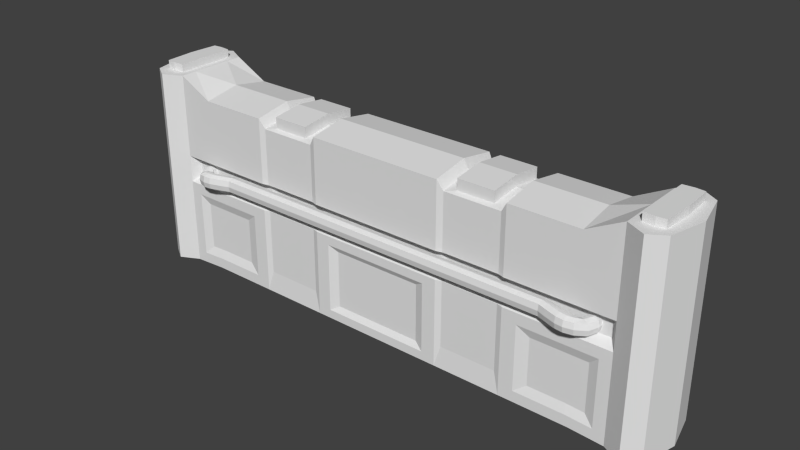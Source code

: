 # Source: wall1.blend  (saved by Blender 2.73.9; exported with 4.5.12 LTS)
import bpy
from mathutils import Matrix  # noqa: F401  (used for matrix-valued properties, if any)

bpy.ops.wm.read_factory_settings(use_empty=True)
scene = bpy.context.scene
scene.name = 'Scene'

# ---- collections
col_collection_1 = bpy.data.collections.new('Collection 1'); scene.collection.children.link(col_collection_1)

# ---- materials (node trees are filled in below, after node groups)
mat_material_001 = bpy.data.materials.new('Material.001')
mat_material_001.alpha_threshold = 0.0
mat_material_001.use_transparent_shadow = False
mat_material_001.roughness = 0.5

# ---- material node trees

# ---- world
world_world = bpy.data.worlds.new('World'); scene.world = world_world
world_world.color = (0.05088, 0.05088, 0.05088)
world_world.use_sun_shadow = False
world_world.sun_shadow_jitter_overblur = 0.0
world_world.cycles.sampling_method = 'MANUAL'
world_world.cycles.sample_map_resolution = 256

# ---- meshes
me_cube_002 = bpy.data.meshes.new('Cube.002')
me_cube_002.from_pydata([(-208.1, -25.58, 14.99), (-197.7, -25.58, 14.99), (-197.7, -25.58, 4.608), (-208.1, -25.58, 4.608), (-202.9, -25.58, 16.17), (-196.5, -25.58, 9.8), (-209.3, -25.58, 9.8), (-202.9, -25.58, 3.429), (-199.2, -34.88, 15.05), (-202.9, -29.86, 16.17), (-197.7, -29.86, 14.99), (-196.5, -29.86, 9.8), (-197.7, -29.86, 4.608), (-209.3, -29.86, 9.8), (-224.0, -18.94, -85.86), (-224.0, -18.94, 100.5), (-208.1, -29.86, 4.608), (-202.9, -29.86, 3.429), (-208.1, -29.86, 14.99), (-194.7, -41.02, 17.32), (-194.6, -32.57, 13.87), (-193.5, -32.04, 8.677), (-194.6, -32.57, 3.485), (-205.0, -37.72, 8.677), (-203.9, -37.19, 3.485), (-199.2, -34.88, 2.307), (-203.9, -37.19, 13.87), (-189.4, -42.58, 17.82), (-192.1, -36.49, 16.14), (-191.5, -35.47, 10.95), (-192.1, -36.49, 5.755), (-197.9, -46.58, 10.95), (-197.3, -45.55, 5.755), (-194.7, -41.02, 4.577), (-197.3, -45.55, 16.14), (-183.2, -42.02, 17.99), (-189.0, -37.38, 16.64), (-189.0, -36.2, 11.45), (-189.0, -37.38, 6.26), (-189.8, -48.97, 11.45), (-189.7, -47.79, 6.26), (-189.4, -42.58, 5.081), (-189.7, -47.79, 16.64), (-173.1, -38.37, 17.84), (-183.6, -36.82, 16.81), (-183.7, -35.64, 11.62), (-183.6, -36.82, 6.43), (-182.7, -48.39, 11.62), (-182.8, -47.21, 6.43), (-183.2, -42.02, 5.251), (-182.8, -47.21, 16.81), (-231.3, -18.94, 100.5), (-164.5, -35.59, 17.86), (-174.7, -33.41, 16.66), (-175.1, -32.28, 11.47), (-231.3, -18.94, 107.9), (-174.7, -33.41, 6.279), (-171.2, -44.46, 11.47), (-171.5, -43.34, 6.279), (-173.1, -38.37, 5.101), (-171.5, -43.34, 16.66), (-164.5, -30.44, 16.68), (-164.5, -29.27, 11.49), (-164.5, -30.44, 6.3), (-164.5, -41.91, 11.49), (-164.5, -40.74, 6.3), (-164.5, -35.59, 5.122), (-164.5, -40.74, 16.68), (0.0, -35.59, 17.86), (0.0, -30.44, 16.68), (208.1, -25.58, 14.99), (197.7, -25.58, 14.99), (0.0, -29.27, 11.49), (197.7, -25.58, 4.608), (0.0, -30.44, 6.3), (208.1, -25.58, 4.608), (202.9, -25.58, 16.17), (196.5, -25.58, 9.8), (0.0, -41.91, 11.49), (209.3, -25.58, 9.8), (0.0, -40.74, 6.3), (202.9, -25.58, 3.429), (199.2, -34.88, 15.05), (202.9, -29.86, 16.17), (197.7, -29.86, 14.99), (0.0, -35.59, 5.122), (196.5, -29.86, 9.8), (197.7, -29.86, 4.608), (209.3, -29.86, 9.8), (0.0, -40.74, 16.68), (208.1, -29.86, 4.608), (202.9, -29.86, 3.429), (208.1, -29.86, 14.99), (194.7, -41.02, 17.32), (-208.1, 25.58, 14.99), (-197.7, 25.58, 14.99), (-197.7, 25.58, 4.608), (-208.1, 25.58, 4.608), (194.6, -32.57, 13.87), (193.5, -32.04, 8.677), (-202.9, 25.58, 16.17), (194.6, -32.57, 3.485), (-196.5, 25.58, 9.8), (205.0, -37.72, 8.677), (-209.3, 25.58, 9.8), (203.9, -37.19, 3.485), (-202.9, 25.58, 3.429), (199.2, -34.88, 2.307), (-199.2, 34.88, 15.05), (203.9, -37.19, 13.87), (-202.9, 29.86, 16.17), (189.4, -42.58, 17.82), (-197.7, 29.86, 14.99), (-196.5, 29.86, 9.8), (192.1, -36.49, 16.14), (-264.2, 0.0, 100.5), (-264.2, 0.0, -85.86), (-197.7, 29.86, 4.608), (191.5, -35.47, 10.95), (-209.3, 29.86, 9.8), (192.1, -36.49, 5.755), (-224.0, 18.94, -85.86), (-224.0, 18.94, 100.5), (-243.9, 0.0, -85.86), (-251.4, 0.0, 107.9), (197.9, -46.58, 10.95), (-208.1, 29.86, 4.608), (197.3, -45.55, 5.755), (-202.9, 29.86, 3.429), (-208.1, 29.86, 14.99), (-264.2, 0.0, 22.69), (194.7, -41.02, 4.577), (-194.7, 41.02, 17.32), (-264.2, 0.0, -3.087), (197.3, -45.55, 16.14), (183.2, -42.02, 17.99), (189.0, -37.38, 16.64), (189.0, -36.2, 11.45), (189.0, -37.38, 6.26), (189.8, -48.97, 11.45), (189.7, -47.79, 6.26), (189.4, -42.58, 5.081), (189.7, -47.79, 16.64), (173.1, -38.37, 17.84), (183.6, -36.82, 16.81), (183.7, -35.64, 11.62), (183.6, -36.82, 6.43), (182.7, -48.39, 11.62), (182.8, -47.21, 6.43), (-194.6, 32.57, 13.87), (-193.5, 32.04, 8.677), (-194.6, 32.57, 3.485), (-205.0, 37.72, 8.677), (-203.9, 37.19, 3.485), (-199.2, 34.88, 2.307), (-203.9, 37.19, 13.87), (-189.4, 42.58, 17.82), (-192.1, 36.49, 16.14), (-191.5, 35.47, 10.95), (-192.1, 36.49, 5.755), (-197.9, 46.58, 10.95), (-197.3, 45.55, 5.755), (-194.7, 41.02, 4.577), (-197.3, 45.55, 16.14), (-183.2, 42.02, 17.99), (-189.0, 37.38, 16.64), (-189.0, 36.2, 11.45), (-189.0, 37.38, 6.26), (-189.8, 48.97, 11.45), (-189.7, 47.79, 6.26), (-189.4, 42.58, 5.081), (-189.7, 47.79, 16.64), (-173.1, 38.37, 17.84), (-183.6, 36.82, 16.81), (-183.7, 35.64, 11.62), (-183.6, 36.82, 6.43), (-182.7, 48.39, 11.62), (-251.4, 0.0, 100.5), (-182.8, 47.21, 6.43), (183.2, -42.02, 5.251), (-183.2, 42.02, 5.251), (-182.8, 47.21, 16.81), (-231.3, 18.94, 100.5), (182.8, -47.21, 16.81), (-164.5, 35.59, 17.86), (-174.7, 33.41, 16.66), (-175.1, 32.28, 11.47), (-231.3, 18.94, 107.9), (-242.7, 0.0, 107.9), (-174.7, 33.41, 6.279), (-171.2, 44.46, 11.47), (-171.5, 43.34, 6.279), (-173.1, 38.37, 5.101), (164.5, -35.59, 17.86), (174.7, -33.41, 16.66), (175.1, -32.28, 11.47), (174.7, -33.41, 6.279), (171.2, -44.46, 11.47), (171.5, -43.34, 6.279), (173.1, -38.37, 5.101), (-256.0, -33.94, -85.86), (-256.0, -33.94, 100.5), (0.0, -33.94, 84.0), (0.0, -33.94, -84.0), (-128.0, -33.94, 84.0), (-128.0, -33.94, -84.0), (-192.0, -33.94, 84.0), (-64.0, -33.94, -84.0), (-64.0, -33.94, 84.0), (-192.0, -33.94, -84.0), (-224.0, -33.94, 100.5), (-224.0, -33.94, -85.86), (-241.6, -42.96, 100.5), (-241.6, -42.96, -85.86), (-69.44, -32.24, 75.14), (-122.6, -32.24, 75.14), (-122.6, -32.24, -64.29), (-69.44, -32.24, -64.29), (-192.0, -33.94, 22.69), (-241.6, -42.96, 22.69), (-224.0, -33.94, 22.69), (-69.44, -32.24, 22.69), (-256.0, -33.94, 22.69), (-122.6, -32.24, 22.69), (-64.0, -33.94, 22.69), (0.0, -33.94, 22.69), (-128.0, -33.94, 22.69), (-192.0, -33.94, -3.087), (-171.5, 43.34, 16.66), (-164.5, 30.44, 16.68), (-164.5, 29.27, 11.49), (-164.5, 30.44, 6.3), (-164.5, 41.91, 11.49), (-164.5, 40.74, 6.3), (-164.5, 35.59, 5.122), (-164.5, 40.74, 16.68), (0.0, 35.59, 17.86), (-241.6, -42.96, -3.087), (0.0, 30.44, 16.68), (-224.0, -33.94, -3.087), (208.1, 25.58, 14.99), (197.7, 25.58, 14.99), (0.0, 29.27, 11.49), (197.7, 25.58, 4.608), (0.0, 30.44, 6.3), (208.1, 25.58, 4.608), (202.9, 25.58, 16.17), (-69.44, -32.24, -3.087), (196.5, 25.58, 9.8), (-122.6, -32.24, -3.087), (0.0, 41.91, 11.49), (209.3, 25.58, 9.8), (0.0, 40.74, 6.3), (-256.0, -33.94, -3.087), (202.9, 25.58, 3.429), (0.0, -33.94, -3.087), (199.2, 34.88, 15.05), (-128.0, -33.94, -3.087), (202.9, 29.86, 16.17), (-64.0, -33.94, -3.087), (197.7, 29.86, 14.99), (0.0, 35.59, 5.122), (-218.5, -25.58, 17.33), (196.5, 29.86, 9.8), (-187.3, -25.58, 17.33), (264.2, 0.0, 100.5), (264.2, 0.0, -85.86), (197.7, 29.86, 4.608), (-125.1, -25.58, 17.33), (209.3, 29.86, 9.8), (0.0, 40.74, 16.68), (-119.8, -23.88, 17.33), (224.0, 0.0, -85.86), (224.0, 0.0, 100.5), (243.9, 0.0, -85.86), (251.4, 0.0, 107.9), (0.0, -25.58, 17.33), (-68.06, -23.88, 17.33), (208.1, 29.86, 4.608), (-62.76, -25.58, 17.33), (202.9, 29.86, 3.429), (-187.3, -25.58, 2.275), (-218.5, -25.58, 2.275), (-68.06, -23.88, 2.275), (-119.8, -23.88, 2.275), (0.0, -25.58, 2.275), (-125.1, -25.58, 2.275), (-62.76, -25.58, 2.275), (-241.4, -28.47, 100.5), (208.1, 29.86, 14.99), (264.2, 0.0, 22.69), (-249.7, -27.57, 100.5), (-231.3, -27.57, 100.5), (-241.4, -28.47, 107.9), (-249.7, -27.57, 107.9), (-231.3, -27.57, 107.9), (-78.85, -27.82, 76.87), (-113.1, -27.82, 76.87), (194.7, 41.02, 17.32), (264.2, 0.0, -3.087), (-78.85, -27.82, 87.17), (-113.1, -27.82, 87.17), (-189.3, -33.94, -73.84), (-141.5, -33.94, -73.84), (-141.5, -33.94, -13.4), (-213.2, -33.94, -75.23), (-189.3, -33.94, -13.4), (-213.2, -33.94, -13.4), (194.6, 32.57, 13.87), (193.5, 32.04, 8.677), (194.6, 32.57, 3.485), (205.0, 37.72, 8.677), (203.9, 37.19, 3.485), (199.2, 34.88, 2.307), (203.9, 37.19, 13.87), (189.4, 42.58, 17.82), (192.1, 36.49, 16.14), (191.5, 35.47, 10.95), (192.1, 36.49, 5.755), (197.9, 46.58, 10.95), (197.3, 45.55, 5.755), (194.7, 41.02, 4.577), (197.3, 45.55, 16.14), (183.2, 42.02, 17.99), (189.0, 37.38, 16.64), (189.0, 36.2, 11.45), (189.0, 37.38, 6.26), (189.8, 48.97, 11.45), (189.7, 47.79, 6.26), (189.4, 42.58, 5.081), (189.7, 47.79, 16.64), (173.1, 38.37, 17.84), (183.6, 36.82, 16.81), (183.7, 35.64, 11.62), (183.6, 36.82, 6.43), (182.7, 48.39, 11.62), (251.4, 0.0, 100.5), (182.8, 47.21, 6.43), (231.3, 0.0, 100.5), (183.2, 42.02, 5.251), (182.8, 47.21, 16.81), (0.0, 0.0, 89.88), (0.0, 0.0, -84.0), (-128.0, 0.0, -84.0), (-128.0, 0.0, 89.88), (-64.0, 0.0, 89.88), (-192.0, 0.0, -84.0), (-64.0, 0.0, -84.0), (-192.0, 0.0, 89.88), (-122.6, 0.0, 80.35), (-69.44, 0.0, 80.35), (-113.1, 0.0, 80.35), (-78.85, 0.0, 80.35), (-113.1, 0.0, 90.65), (-78.85, 0.0, 90.65), (231.3, 0.0, 107.9), (242.7, 0.0, 107.9), (-187.1, -31.05, -65.59), (-152.5, -31.05, -65.59), (-152.5, -31.05, -21.78), (-204.4, -31.05, -66.6), (164.5, 35.59, 17.86), (-187.1, -31.05, -21.78), (-204.4, -31.05, -21.78), (-51.07, -33.94, -75.83), (0.0, -33.94, -75.83), (0.0, -33.94, -11.26), (-51.07, -33.94, -11.26), (-42.5, -30.9, -70.41), (0.0, -30.9, -70.41), (0.0, -30.9, -16.68), (-42.5, -30.9, -16.68), (-208.1, -25.58, 14.99), (-197.7, -25.58, 14.99), (-197.7, -25.58, 4.608), (-208.1, -25.58, 4.608), (-202.9, -25.58, 16.17), (-196.5, -25.58, 9.8), (174.7, 33.41, 16.66), (175.1, 32.28, 11.47), (174.7, 33.41, 6.279), (171.2, 44.46, 11.47), (171.5, 43.34, 6.279), (173.1, 38.37, 5.101), (-256.0, 33.94, -85.86), (-256.0, 33.94, 100.5), (0.0, 33.94, 84.0), (0.0, 33.94, -84.0), (-128.0, 33.94, 84.0), (-128.0, 33.94, -84.0), (-192.0, 33.94, 84.0), (-64.0, 33.94, -84.0), (-64.0, 33.94, 84.0), (-192.0, 33.94, -84.0), (-224.0, 33.94, 100.5), (-224.0, 33.94, -85.86), (-241.6, 42.96, 100.5), (-241.6, 42.96, -85.86), (-69.44, 32.24, 75.14), (-122.6, 32.24, 75.14), (-122.6, 32.24, -64.29), (-69.44, 32.24, -64.29), (-192.0, 33.94, 22.69), (-241.6, 42.96, 22.69), (-224.0, 33.94, 22.69), (-69.44, 32.24, 22.69), (-256.0, 33.94, 22.69), (-122.6, 32.24, 22.69), (-64.0, 33.94, 22.69), (0.0, 33.94, 22.69), (-128.0, 33.94, 22.69), (-192.0, 33.94, -3.087), (-241.6, 42.96, -3.087), (-224.0, 33.94, -3.087), (-69.44, 32.24, -3.087), (-122.6, 32.24, -3.087), (-256.0, 33.94, -3.087), (0.0, 33.94, -3.087), (-128.0, 33.94, -3.087), (-64.0, 33.94, -3.087), (-218.5, 25.58, 17.33), (-187.3, 25.58, 17.33), (-125.1, 25.58, 17.33), (-119.8, 23.88, 17.33), (0.0, 25.58, 17.33), (-68.06, 23.88, 17.33), (-62.76, 25.58, 17.33), (-187.3, 25.58, 2.275), (-218.5, 25.58, 2.275), (-68.06, 23.88, 2.275), (-119.8, 23.88, 2.275), (0.0, 25.58, 2.275), (-125.1, 25.58, 2.275), (-62.76, 25.58, 2.275), (-241.4, 28.47, 100.5), (-249.7, 27.57, 100.5), (-231.3, 27.57, 100.5), (-241.4, 28.47, 107.9), (-249.7, 27.57, 107.9), (-231.3, 27.57, 107.9), (-78.85, 27.82, 76.87), (-113.1, 27.82, 76.87), (-78.85, 27.82, 87.17), (-113.1, 27.82, 87.17), (-189.3, 33.94, -73.84), (-141.5, 33.94, -73.84), (-141.5, 33.94, -13.4), (-213.2, 33.94, -75.23), (-189.3, 33.94, -13.4), (-213.2, 33.94, -13.4), (-187.1, 31.05, -65.59), (-152.5, 31.05, -65.59), (-152.5, 31.05, -21.78), (-204.4, 31.05, -66.6), (-187.1, 31.05, -21.78), (-204.4, 31.05, -21.78), (-51.07, 33.94, -75.83), (0.0, 33.94, -75.83), (0.0, 33.94, -11.26), (-51.07, 33.94, -11.26), (-42.5, 30.9, -70.41), (0.0, 30.9, -70.41), (0.0, 30.9, -16.68), (-42.5, 30.9, -16.68), (-208.1, 25.58, 14.99), (-197.7, 25.58, 14.99), (-197.7, 25.58, 4.608), (-208.1, 25.58, 4.608), (-202.9, 25.58, 16.17), (-196.5, 25.58, 9.8), (128.0, 0.0, -84.0), (128.0, 0.0, 89.88), (64.0, 0.0, 89.88), (192.0, 0.0, -84.0), (64.0, 0.0, -84.0), (192.0, 0.0, 89.88), (122.6, 0.0, 80.35), (69.44, 0.0, 80.35), (113.1, 0.0, 80.35), (78.85, 0.0, 80.35), (113.1, 0.0, 90.65), (78.85, 0.0, 90.65), (-209.3, 25.58, 9.8), (-202.9, 25.58, 3.429), (0.0, 35.59, 17.86), (0.0, 30.44, 16.68), (0.0, 29.27, 11.49), (0.0, 30.44, 6.3), (0.0, 41.91, 11.49), (0.0, 40.74, 6.3), (0.0, 35.59, 5.122), (0.0, 40.74, 16.68), (171.5, 43.34, 16.66), (164.5, 30.44, 16.68), (164.5, 29.27, 11.49), (164.5, 30.44, 6.3), (164.5, 41.91, 11.49), (164.5, 40.74, 6.3), (164.5, 35.59, 5.122), (164.5, 40.74, 16.68), (256.0, 33.94, -85.86), (256.0, 33.94, 100.5), (128.0, 33.94, 84.0), (128.0, 33.94, -84.0), (192.0, 33.94, 84.0), (64.0, 33.94, -84.0), (64.0, 33.94, 84.0), (192.0, 33.94, -84.0), (224.0, 33.94, 100.5), (224.0, 33.94, -85.86), (241.6, 42.96, 100.5), (241.6, 42.96, -85.86), (69.44, 32.24, 75.14), (122.6, 32.24, 75.14), (122.6, 32.24, -64.29), (69.44, 32.24, -64.29), (192.0, 33.94, 22.69), (241.6, 42.96, 22.69), (224.0, 33.94, 22.69), (69.44, 32.24, 22.69), (256.0, 33.94, 22.69), (122.6, 32.24, 22.69), (64.0, 33.94, 22.69), (128.0, 33.94, 22.69), (192.0, 33.94, -3.087), (241.6, 42.96, -3.087), (224.0, 33.94, -3.087), (69.44, 32.24, -3.087), (-209.3, -25.58, 9.8), (-202.9, -25.58, 3.429), (0.0, -35.59, 17.86), (0.0, -30.44, 16.68), (0.0, -29.27, 11.49), (0.0, -30.44, 6.3), (0.0, -41.91, 11.49), (0.0, -40.74, 6.3), (0.0, -35.59, 5.122), (0.0, -40.74, 16.68), (171.5, -43.34, 16.66), (164.5, -30.44, 16.68), (164.5, -29.27, 11.49), (164.5, -30.44, 6.3), (164.5, -41.91, 11.49), (164.5, -40.74, 6.3), (164.5, -35.59, 5.122), (164.5, -40.74, 16.68), (256.0, -33.94, -85.86), (256.0, -33.94, 100.5), (128.0, -33.94, 84.0), (128.0, -33.94, -84.0), (192.0, -33.94, 84.0), (64.0, -33.94, -84.0), (64.0, -33.94, 84.0), (192.0, -33.94, -84.0), (224.0, -33.94, 100.5), (224.0, -33.94, -85.86), (241.6, -42.96, 100.5), (241.6, -42.96, -85.86), (69.44, -32.24, 75.14), (122.6, -32.24, 75.14), (122.6, -32.24, -64.29), (69.44, -32.24, -64.29), (192.0, -33.94, 22.69), (241.6, -42.96, 22.69), (224.0, -33.94, 22.69), (69.44, -32.24, 22.69), (256.0, -33.94, 22.69), (122.6, -32.24, 22.69), (64.0, -33.94, 22.69), (128.0, -33.94, 22.69), (192.0, -33.94, -3.087), (241.6, -42.96, -3.087), (224.0, -33.94, -3.087), (69.44, -32.24, -3.087), (122.6, 32.24, -3.087), (256.0, 33.94, -3.087), (128.0, 33.94, -3.087), (64.0, 33.94, -3.087), (218.5, 25.58, 17.33), (187.3, 25.58, 17.33), (125.1, 25.58, 17.33), (119.8, 23.88, 17.33), (68.06, 23.88, 17.33), (62.76, 25.58, 17.33), (187.3, 25.58, 2.275), (218.5, 25.58, 2.275), (68.06, 23.88, 2.275), (119.8, 23.88, 2.275), (125.1, 25.58, 2.275), (62.76, 25.58, 2.275), (241.4, 28.47, 100.5), (249.7, 27.57, 100.5), (231.3, 27.57, 100.5), (241.4, 28.47, 107.9), (249.7, 27.57, 107.9), (231.3, 27.57, 107.9), (78.85, 27.82, 76.87), (113.1, 27.82, 76.87), (78.85, 27.82, 87.17), (113.1, 27.82, 87.17), (189.3, 33.94, -73.84), (141.5, 33.94, -73.84), (141.5, 33.94, -13.4), (213.2, 33.94, -75.23), (189.3, 33.94, -13.4), (213.2, 33.94, -13.4), (187.1, 31.05, -65.59), (152.5, 31.05, -65.59), (152.5, 31.05, -21.78), (204.4, 31.05, -66.6), (187.1, 31.05, -21.78), (204.4, 31.05, -21.78), (51.07, 33.94, -75.83), (51.07, 33.94, -11.26), (42.5, 30.9, -70.41), (42.5, 30.9, -16.68), (208.1, 25.58, 14.99), (197.7, 25.58, 14.99), (197.7, 25.58, 4.608), (208.1, 25.58, 4.608), (202.9, 25.58, 16.17), (196.5, 25.58, 9.8), (209.3, 25.58, 9.8), (202.9, 25.58, 3.429), (-224.0, 0.0, 100.5), (-231.3, 0.0, 107.9), (-231.3, 0.0, 100.5), (-224.0, 0.0, -85.86), (122.6, -32.24, -3.087), (256.0, -33.94, -3.087), (128.0, -33.94, -3.087), (64.0, -33.94, -3.087), (218.5, -25.58, 17.33), (187.3, -25.58, 17.33), (125.1, -25.58, 17.33), (119.8, -23.88, 17.33), (68.06, -23.88, 17.33), (62.76, -25.58, 17.33), (187.3, -25.58, 2.275), (218.5, -25.58, 2.275), (68.06, -23.88, 2.275), (119.8, -23.88, 2.275), (125.1, -25.58, 2.275), (62.76, -25.58, 2.275), (241.4, -28.47, 100.5), (249.7, -27.57, 100.5), (231.3, -27.57, 100.5), (241.4, -28.47, 107.9), (249.7, -27.57, 107.9), (231.3, -27.57, 107.9), (78.85, -27.82, 76.87), (113.1, -27.82, 76.87), (78.85, -27.82, 87.17), (113.1, -27.82, 87.17), (189.3, -33.94, -73.84), (141.5, -33.94, -73.84), (141.5, -33.94, -13.4), (213.2, -33.94, -75.23), (189.3, -33.94, -13.4), (213.2, -33.94, -13.4), (187.1, -31.05, -65.59), (152.5, -31.05, -65.59), (152.5, -31.05, -21.78), (204.4, -31.05, -66.6), (187.1, -31.05, -21.78), (204.4, -31.05, -21.78), (51.07, -33.94, -75.83), (51.07, -33.94, -11.26), (42.5, -30.9, -70.41), (42.5, -30.9, -16.68), (208.1, -25.58, 14.99), (197.7, -25.58, 14.99), (197.7, -25.58, 4.608), (208.1, -25.58, 4.608), (202.9, -25.58, 16.17), (196.5, -25.58, 9.8), (209.3, -25.58, 9.8), (202.9, -25.58, 3.429)], [(534, 535), (530, 531), (531, 532), (537, 530), (535, 536), (536, 533), (537, 534), (532, 533), (488, 489), (485, 486), (484, 485), (491, 484), (489, 490), (490, 487), (491, 488), (486, 487)], [(42, 39, 47, 50), (38, 37, 45, 46), (1, 4, 9, 10), (46, 45, 54, 56), (44, 35, 43, 53), (60, 57, 64, 67), (43, 60, 67, 52), (36, 27, 35, 44), (13, 16, 24, 23), (18, 13, 23, 26), (30, 29, 37, 38), (8, 26, 34, 19), (32, 33, 41, 40), (29, 28, 36, 37), (21, 20, 28, 29), (47, 48, 58, 57), (0, 6, 13, 18), (10, 9, 8, 20), (23, 24, 32, 31), (2, 5, 11, 12), (9, 18, 26, 8), (25, 22, 30, 33), (37, 36, 44, 45), (7, 2, 12, 17), (26, 23, 31, 34), (28, 19, 27, 36), (3, 7, 17, 16), (53, 43, 52, 61), (83, 82, 109, 92), (27, 42, 50, 35), (40, 41, 49, 48), (17, 12, 22, 25), (24, 25, 33, 32), (20, 8, 19, 28), (16, 17, 25, 24), (48, 49, 59, 58), (4, 0, 18, 9), (59, 56, 63, 66), (50, 47, 57, 60), (12, 11, 21, 22), (61, 52, 68, 69), (45, 44, 53, 54), (257, 205, 216, 249), (63, 62, 72, 74), (114, 136, 111, 93), (65, 66, 85, 80), (111, 135, 183, 142), (35, 50, 60, 43), (11, 10, 20, 21), (33, 30, 38, 41), (58, 59, 66, 65), (34, 31, 39, 42), (226, 218, 264, 268), (634, 635, 641, 642), (204, 206, 218, 226), (54, 53, 61, 62), (39, 40, 48, 47), (62, 61, 69, 72), (628, 641, 640, 573), (22, 21, 29, 30), (107, 131, 120, 101), (564, 572, 571, 563), (67, 64, 78, 89), (52, 67, 89, 68), (158, 166, 165, 157), (667, 669, 668, 666), (634, 642, 638, 633), (175, 189, 186, 174), (129, 155, 152, 119), (139, 147, 148, 140), (132, 156, 171, 163), (94, 129, 119, 104), (96, 117, 113, 102), (167, 175, 174, 166), (159, 167, 166, 158), (176, 190, 191, 178), (119, 152, 153, 126), (282, 281, 374, 529, 375), (157, 165, 156, 132), (150, 158, 157, 149), (112, 149, 108, 110), (551, 666, 365, 203), (257, 249, 284, 286), (110, 108, 155, 129), (359, 362, 357, 358), (228, 235, 232, 190), (165, 173, 164, 156), (91, 107, 101, 87), (239, 211, 305, 307), (154, 162, 159, 151), (291, 288, 293, 294), (643, 640, 636, 637), (161, 169, 170, 162), (571, 557, 546, 629), (645, 648, 647, 644), (233, 252, 261, 234), (71, 84, 83, 76), (100, 110, 129, 94), (113, 150, 149, 112), (538, 545, 542, 197), (281, 264, 373, 377, 374), (664, 660, 663, 665), (573, 640, 643, 631), (137, 145, 144, 136), (567, 635, 634, 569), (572, 659, 657, 555), (178, 191, 192, 180), (249, 247, 283, 284), (126, 153, 154, 128), (108, 132, 163, 155), (70, 92, 88, 79), (101, 120, 118, 99), (79, 88, 90, 75), (219, 222, 253, 237), (128, 154, 151, 117), (106, 128, 117, 96), (210, 212, 219, 220), (146, 196, 195, 145), (169, 178, 180, 170), (88, 103, 105, 90), (239, 237, 213, 211), (151, 159, 158, 150), (117, 151, 150, 113), (93, 111, 142, 134), (539, 69, 68, 193), (179, 199, 196, 146), (655, 661, 662, 656), (362, 363, 360, 357), (666, 668, 369, 365), (199, 544, 541, 196), (103, 125, 127, 105), (572, 639, 638, 570), (202, 208, 224, 225), (657, 663, 660, 654), (255, 259, 367, 366), (171, 181, 176, 168), (223, 226, 268, 271), (262, 282, 375, 528, 372), (95, 112, 110, 100), (152, 160, 161, 153), (418, 415, 400, 389), (155, 163, 160, 152), (156, 164, 181, 171), (258, 289, 314, 256), (166, 174, 173, 165), (191, 233, 234, 192), (153, 161, 162, 154), (181, 228, 190, 176), (164, 172, 228, 181), (229, 238, 236, 184), (172, 184, 235, 228), (173, 185, 172, 164), (168, 176, 178, 169), (149, 157, 132, 108), (97, 126, 128, 106), (162, 170, 167, 159), (185, 229, 184, 172), (163, 171, 168, 160), (197, 542, 543, 198), (141, 179, 146, 138), (381, 382, 497, 496), (184, 236, 270, 235), (66, 63, 74, 85), (174, 186, 185, 173), (212, 201, 222, 219), (230, 242, 238, 229), (192, 234, 231, 189), (19, 34, 42, 27), (544, 85, 74, 541), (231, 244, 242, 230), (276, 285, 643, 637), (186, 230, 229, 185), (212, 210, 292, 288), (316, 298, 315, 324), (235, 270, 250, 232), (234, 261, 244, 231), (193, 68, 89, 545), (630, 656, 658, 570), (180, 192, 189, 175), (518, 517, 525, 526), (118, 137, 136, 114), (370, 369, 668, 669), (268, 286, 284, 271), (568, 565, 558, 552), (662, 661, 660, 664), (545, 89, 78, 542), (76, 83, 92, 70), (633, 671, 674, 670, 632), (247, 249, 216, 217), (631, 667, 666, 551), (264, 262, 372, 376, 373), (144, 194, 143, 135), (225, 224, 279, 276), (553, 654, 655, 549), (565, 636, 635, 567), (105, 127, 131, 107), (109, 134, 125, 103), (81, 91, 87, 73), (145, 195, 194, 144), (297, 296, 300, 301), (556, 644, 646, 554), (194, 539, 193, 143), (57, 58, 65, 64), (315, 330, 340, 323), (277, 271, 284, 283), (198, 543, 544, 199), (237, 253, 200, 213), (49, 46, 56, 59), (92, 109, 103, 88), (526, 524, 584, 585), (335, 337, 382, 381), (31, 32, 40, 39), (218, 220, 262, 264), (580, 588, 587, 581), (125, 139, 140, 127), (239, 227, 281, 282), (563, 571, 629, 566), (131, 141, 138, 120), (220, 219, 237, 239), (574, 527, 586, 587), (140, 148, 179, 141), (56, 54, 62, 63), (77, 86, 84, 71), (631, 643, 285, 255), (134, 142, 139, 125), (135, 143, 538, 183), (220, 239, 282, 262), (555, 657, 654, 553), (305, 302, 357, 360), (204, 226, 223, 215), (205, 207, 217, 216), (548, 559, 567, 569), (86, 99, 98, 84), (257, 227, 306, 304), (90, 105, 107, 91), (224, 208, 214, 221), (263, 260, 308, 309), (254, 243, 267, 280), (630, 628, 560, 549), (562, 633, 632, 564), (75, 90, 91, 81), (148, 198, 199, 179), (147, 197, 198, 148), (87, 101, 99, 86), (306, 307, 363, 362), (308, 256, 298, 316), (321, 318, 326, 329), (278, 280, 313, 312), (189, 231, 230, 186), (519, 521, 581, 582), (413, 395, 397, 412), (524, 526, 605, 604), (240, 251, 269, 289), (610, 611, 609, 606), (410, 422, 421, 402), (267, 263, 309, 310), (422, 423, 430, 432), (393, 444, 445, 389), (413, 449, 447, 395), (310, 309, 317, 318), (454, 450, 453, 455), (421, 465, 468, 464, 420), (492, 381, 496, 499), (412, 397, 384, 416), (327, 328, 337, 335), (576, 574, 587, 588), (525, 575, 500, 511), (339, 334, 380, 383), (601, 602, 608, 607), (209, 205, 303, 302), (314, 311, 319, 322), (404, 420, 428, 413), (379, 378, 493, 494), (366, 367, 371, 370), (509, 507, 600, 603), (428, 467, 483, 466, 427), (404, 413, 412, 403), (613, 612, 614, 615), (427, 466, 469, 465, 421), (521, 523, 580, 581), (241, 246, 258, 260), (386, 409, 408, 392), (396, 434, 436, 394), (394, 404, 403, 396), (245, 254, 280, 278), (418, 446, 448, 411), (407, 423, 422, 410), (408, 405, 398, 392), (411, 427, 432, 418), (326, 325, 333, 334), (385, 435, 434, 396), (390, 402, 404, 394), (320, 321, 329, 328), (505, 577, 527, 515), (243, 248, 263, 267), (256, 314, 322, 298), (524, 576, 588, 584), (600, 601, 607, 606), (419, 433, 431, 417), (322, 319, 327, 330), (382, 383, 498, 497), (378, 331, 361, 493), (391, 401, 414, 419), (318, 317, 325, 326), (516, 518, 578, 579), (251, 245, 278, 269), (289, 269, 311, 314), (403, 412, 416, 406), (502, 523, 521, 513), (417, 458, 459, 419), (517, 520, 575, 525), (396, 403, 406, 385), (313, 310, 318, 321), (389, 445, 446, 418), (383, 380, 495, 498), (411, 448, 449, 413), (388, 410, 402, 390), (311, 312, 320, 319), (462, 461, 460, 463), (195, 540, 539, 194), (98, 114, 93, 82), (207, 259, 247, 217), (370, 371, 368, 369), (288, 292, 295, 293), (441, 443, 442, 440), (312, 313, 321, 320), (323, 340, 492, 331), (337, 339, 383, 382), (64, 65, 80, 78), (602, 604, 610, 608), (630, 642, 641, 628), (522, 519, 582, 583), (190, 232, 233, 191), (508, 510, 517, 518), (211, 209, 302, 305), (564, 632, 639, 572), (605, 603, 609, 611), (418, 432, 430, 415), (248, 241, 260, 263), (549, 655, 656, 630), (333, 332, 378, 379), (434, 437, 439, 436), (328, 329, 339, 337), (143, 193, 545, 538), (402, 421, 420, 404), (388, 399, 407, 410), (331, 492, 499, 361), (510, 501, 520, 517), (510, 508, 592, 590), (380, 379, 494, 495), (549, 560, 561, 551), (302, 303, 358, 357), (543, 80, 85, 544), (541, 74, 72, 540), (160, 168, 169, 161), (255, 366, 667, 631), (170, 180, 175, 167), (638, 672, 675, 671, 633), (651, 653, 652, 650), (225, 276, 637, 568), (568, 637, 636, 565), (102, 113, 112, 95), (656, 662, 664, 658), (5, 1, 10, 11), (554, 564, 563, 556), (540, 72, 69, 539), (659, 665, 663, 657), (330, 327, 335, 340), (408, 426, 425, 405), (334, 333, 379, 380), (398, 405, 407, 399), (309, 308, 316, 317), (590, 592, 595, 593), (589, 583, 582, 586), (578, 585, 619, 622, 616), (585, 584, 618, 623, 619), (591, 590, 593, 594), (526, 525, 511, 509), (298, 322, 330, 315), (527, 577, 589, 586), (577, 417, 431, 589), (304, 306, 362, 359), (307, 305, 360, 363), (319, 320, 328, 327), (247, 259, 287, 283), (292, 51, 55, 295), (452, 451, 450, 454), (364, 365, 369, 368), (603, 600, 606, 609), (210, 15, 51, 292), (424, 583, 589, 431), (550, 562, 564, 554), (498, 495, 244, 261), (215, 214, 296, 297), (636, 640, 641, 635), (329, 326, 334, 339), (569, 634, 633, 562), (202, 225, 568, 552), (597, 596, 598, 599), (526, 509, 603, 605), (558, 565, 567, 559), (409, 522, 583, 424), (505, 387, 457, 612), (584, 579, 617, 621, 618), (576, 524, 604, 602), (417, 577, 613, 458), (361, 499, 270, 236), (497, 498, 261, 252), (462, 615, 614, 461), (317, 316, 324, 325), (495, 494, 242, 244), (522, 506, 512, 519), (608, 610, 606, 607), (499, 496, 250, 270), (425, 429, 430, 423), (413, 428, 427, 411), (435, 438, 437, 434), (612, 457, 461, 614), (582, 581, 587, 586), (399, 441, 440, 398), (280, 267, 310, 313), (576, 503, 514, 574), (366, 370, 669, 667), (268, 264, 281, 286), (523, 516, 579, 580), (580, 579, 584, 588), (496, 497, 252, 250), (458, 613, 615, 462), (386, 506, 522, 409), (570, 658, 659, 572), (325, 324, 332, 333), (415, 430, 429, 414), (446, 452, 454, 448), (512, 513, 521, 519), (269, 278, 312, 311), (420, 464, 482, 467, 428), (433, 429, 425, 426), (419, 459, 456, 391), (604, 605, 611, 610), (501, 510, 590, 591), (391, 456, 457, 387), (459, 463, 460, 456), (260, 258, 256, 308), (340, 335, 381, 492), (527, 574, 514, 515), (424, 431, 433, 426), (405, 425, 423, 407), (395, 447, 444, 393), (246, 240, 289, 258), (518, 526, 585, 578), (513, 512, 596, 597), (503, 576, 602, 601), (494, 493, 238, 242), (502, 504, 516, 523), (324, 315, 323, 332), (389, 400, 401, 391), (444, 450, 451, 445), (332, 323, 331, 378), (458, 462, 463, 459), (447, 453, 450, 444), (445, 451, 452, 446), (232, 250, 252, 233), (414, 401, 400, 415), (104, 119, 126, 97), (136, 144, 135, 111), (414, 429, 433, 419), (448, 454, 455, 449), (503, 505, 515, 514), (456, 460, 461, 457), (507, 503, 601, 600), (579, 578, 616, 620, 617), (422, 432, 427, 421), (542, 78, 80, 543), (548, 569, 562, 550), (577, 505, 612, 613), (409, 424, 426, 408), (504, 508, 518, 516), (449, 455, 453, 447), (493, 361, 236, 238), (6, 3, 16, 13), (303, 304, 359, 358), (573, 561, 560, 628), (221, 223, 271, 277), (120, 138, 137, 118), (287, 279, 277, 283), (367, 364, 368, 371), (639, 673, 677, 672, 638), (41, 38, 46, 49), (259, 255, 285, 287), (626, 182, 187, 625), (99, 118, 114, 98), (644, 647, 649, 646), (632, 670, 676, 673, 639), (84, 98, 82, 83), (625, 187, 188), (627, 121, 346), (205, 257, 304, 303), (556, 563, 566, 547), (624, 122, 182, 626), (123, 121, 627), (227, 239, 307, 306), (142, 183, 147, 139), (127, 140, 141, 131), (138, 146, 145, 137), (654, 660, 661, 655), (201, 212, 288, 291), (227, 257, 286, 281), (572, 555, 557, 571), (658, 664, 665, 659), (206, 210, 220, 218), (348, 122, 624), (183, 538, 197, 147), (559, 651, 650, 558), (570, 638, 642, 630), (547, 645, 644, 556), (259, 207, 364, 367), (276, 279, 287, 285), (207, 203, 365, 364), (503, 470, 474, 505), (593, 356, 275, 594), (406, 416, 133, 130), (177, 124, 438, 435), (389, 391, 347, 343), (386, 392, 345, 341), (476, 513, 597, 478), (508, 273, 338, 592), (442, 443, 353, 354), (397, 395, 121, 123), (393, 389, 343, 346), (592, 338, 355, 595), (504, 475, 273, 508), (505, 474, 342, 387), (391, 387, 342, 347), (598, 481, 480, 599), (344, 349, 399, 388), (436, 439, 187, 182), (351, 353, 443, 441), (349, 351, 441, 399), (596, 479, 481, 598), (416, 384, 116, 133), (440, 442, 354, 352), (507, 473, 470, 503), (115, 177, 435, 385), (265, 501, 591, 336), (437, 438, 124, 188), (395, 393, 346, 121), (439, 437, 188, 187), (394, 436, 182, 122), (509, 272, 473, 507), (398, 440, 352, 350), (520, 290, 299, 575), (478, 597, 599, 480), (388, 390, 348, 344), (501, 265, 290, 520), (392, 398, 350, 345), (506, 472, 477, 512), (471, 502, 513, 476), (386, 341, 472, 506), (385, 406, 130, 115), (575, 299, 266, 500), (336, 591, 594, 275), (511, 274, 272, 509), (500, 266, 274, 511), (512, 477, 479, 596), (390, 394, 122, 348), (595, 355, 356, 593), (384, 397, 123, 116), (502, 471, 475, 504), (224, 221, 277, 279), (196, 541, 540, 195), (73, 87, 86, 77), (551, 561, 573, 631), (214, 215, 223, 221), (82, 93, 134, 109), (214, 350, 352, 296), (627, 346, 14), (253, 133, 116, 200), (553, 549, 470, 473), (202, 341, 345, 208), (222, 130, 133, 253), (566, 629, 299, 290), (555, 553, 473, 272), (295, 55, 188, 293), (625, 188, 55), (471, 476, 559, 548), (626, 625, 55, 51), (265, 336, 645, 547), (549, 551, 474, 470), (209, 346, 343, 205), (557, 555, 272, 274), (336, 275, 648, 645), (554, 646, 338, 273), (348, 624, 15), (647, 648, 275, 356), (293, 188, 124, 294), (349, 215, 297, 351), (201, 115, 130, 222), (208, 345, 350, 214), (551, 203, 342, 474), (552, 558, 477, 472), (478, 480, 653, 651), (123, 627, 14), (202, 552, 472, 341), (650, 652, 481, 479), (624, 626, 51, 15), (629, 546, 266, 299), (115, 201, 291, 177), (204, 344, 348, 206), (211, 14, 346, 209), (296, 352, 354, 300), (547, 566, 290, 265), (476, 478, 651, 559), (300, 354, 353, 301), (207, 347, 342, 203), (652, 653, 480, 481), (351, 297, 301, 353), (177, 291, 294, 124), (344, 204, 215, 349), (205, 343, 347, 207), (213, 123, 14, 211), (550, 554, 273, 475), (646, 649, 355, 338), (546, 557, 274, 266), (558, 650, 479, 477), (206, 348, 15, 210), (649, 647, 356, 355), (200, 116, 123, 213), (548, 550, 475, 471)])
_uv = me_cube_002.uv_layers.new(name='UVMap')
_uv.uv.foreach_set('vector', [0.4951, 0.9013, 0.5074, 0.9005, 0.5078, 0.9173, 0.4954, 0.9177, 0.8824, 0.7821, 0.895, 0.783, 0.8949, 0.7952, 0.8823, 0.7946, 0.7777, 0.9092, 0.7662, 0.9145, 0.7619, 0.9056, 0.7733, 0.9003, 0.8823, 0.7946, 0.8949, 0.7952, 0.895, 0.8171, 0.8824, 0.8171, 0.9589, 0.5665, 0.9716, 0.567, 0.9639, 0.5911, 0.9517, 0.5878, 0.895, 0.8611, 0.8823, 0.8611, 0.8826, 0.8442, 0.8952, 0.8434, 0.9788, 0.5874, 0.9907, 0.5907, 0.9852, 0.6076, 0.9729, 0.608, 0.9596, 0.5536, 0.9723, 0.5523, 0.9716, 0.567, 0.9589, 0.5665, 0.8953, 0.7075, 0.8829, 0.7047, 0.8827, 0.6845, 0.8953, 0.6861, 0.4717, 0.9259, 0.4595, 0.9287, 0.4556, 0.9085, 0.4679, 0.9068, 0.6777, 0.6457, 0.6789, 0.6332, 0.6853, 0.6323, 0.6853, 0.6449, 0.4361, 0.6301, 0.4234, 0.6306, 0.4287, 0.6054, 0.4397, 0.6117, 0.7202, 0.9066, 0.7097, 0.9001, 0.7138, 0.8877, 0.7262, 0.889, 0.685, 0.646, 0.685, 0.6583, 0.6777, 0.6587, 0.6789, 0.6465, 0.778, 0.8995, 0.7906, 0.9004, 0.7948, 0.9117, 0.7824, 0.9092, 0.8954, 0.659, 0.8828, 0.6582, 0.8827, 0.63, 0.8954, 0.6302, 0.8929, 0.7529, 0.8929, 0.7652, 0.8827, 0.7652, 0.8827, 0.7529, 0.7733, 0.9003, 0.7619, 0.9056, 0.765, 0.8911, 0.7777, 0.8911, 0.4556, 0.9085, 0.4432, 0.9083, 0.4471, 0.883, 0.4594, 0.8815, 0.8827, 0.7526, 0.8827, 0.7403, 0.8929, 0.7403, 0.8929, 0.7526, 0.4349, 0.644, 0.4237, 0.6499, 0.4234, 0.6306, 0.4361, 0.6301, 0.8946, 0.909, 0.8823, 0.9062, 0.8826, 0.8941, 0.8946, 0.8902, 0.4369, 0.7192, 0.4242, 0.7201, 0.4234, 0.7075, 0.436, 0.707, 0.565, 0.915, 0.5526, 0.915, 0.5526, 0.9049, 0.565, 0.9049, 0.4679, 0.9068, 0.4556, 0.9085, 0.4594, 0.8815, 0.4717, 0.8815, 0.957, 0.5465, 0.9679, 0.54, 0.9723, 0.5523, 0.9596, 0.5536, 0.5774, 0.915, 0.565, 0.915, 0.565, 0.9049, 0.5774, 0.9049, 0.9517, 0.5878, 0.9639, 0.5911, 0.9583, 0.6118, 0.9457, 0.6122, 0.4349, 0.644, 0.4361, 0.6301, 0.4234, 0.6306, 0.4237, 0.6499, 0.9873, 0.5486, 0.9997, 0.5473, 0.9989, 0.5638, 0.9865, 0.5632, 0.7262, 0.889, 0.7138, 0.8877, 0.713, 0.8731, 0.7254, 0.8725, 0.8076, 0.9078, 0.7968, 0.9011, 0.7951, 0.8911, 0.8076, 0.8928, 0.8952, 0.6842, 0.8827, 0.682, 0.8838, 0.6635, 0.8952, 0.6593, 0.9465, 0.541, 0.9521, 0.5297, 0.9679, 0.54, 0.957, 0.5465, 0.5774, 0.9049, 0.565, 0.9049, 0.5563, 0.893, 0.5674, 0.8876, 0.7254, 0.8725, 0.713, 0.8731, 0.7053, 0.8489, 0.7172, 0.8456, 0.4397, 0.6529, 0.4285, 0.6588, 0.4237, 0.6499, 0.4349, 0.644, 0.7053, 0.8489, 0.6934, 0.8523, 0.6872, 0.8278, 0.6994, 0.8283, 0.8952, 0.8893, 0.8825, 0.8899, 0.8823, 0.8611, 0.895, 0.8611, 0.8175, 0.8925, 0.8175, 0.905, 0.8086, 0.9037, 0.8079, 0.8911, 0.9457, 0.6122, 0.9583, 0.6118, 0.9723, 0.9992, 0.9597, 0.9997, 0.436, 0.707, 0.4234, 0.7075, 0.4242, 0.685, 0.4369, 0.6851, 0.6239, 0.9421, 0.6239, 0.7554, 0.6374, 0.801, 0.6374, 0.9422, 0.9454, 0.9999, 0.9331, 0.9999, 0.9331, 0.6121, 0.9454, 0.6121, 0.957, 0.5465, 0.9596, 0.5536, 0.9723, 0.5523, 0.9679, 0.54, 0.7117, 0.8287, 0.6994, 0.8283, 0.7139, 0.4408, 0.7262, 0.4413, 0.9873, 0.5486, 0.9865, 0.5632, 0.9989, 0.5638, 0.9997, 0.5473, 0.9865, 0.5632, 0.9989, 0.5638, 0.9907, 0.5907, 0.9788, 0.5874, 0.7821, 0.8913, 0.7948, 0.8911, 0.7906, 0.9004, 0.778, 0.8995, 0.7506, 0.8911, 0.7616, 0.897, 0.7601, 0.9043, 0.7477, 0.9039, 0.7172, 0.8456, 0.7053, 0.8489, 0.6994, 0.8283, 0.7117, 0.8287, 0.8828, 0.7092, 0.8954, 0.7078, 0.8954, 0.7277, 0.8827, 0.7278, 0.9729, 0.227, 0.9729, 0.07576, 0.9965, 0.08675, 0.9965, 0.234, 0.5336, 0.8816, 0.5204, 0.8815, 0.5204, 0.9162, 0.5336, 0.9163, 0.7474, 0.4015, 0.5953, 0.4015, 0.5953, 0.2567, 0.7474, 0.2567, 0.4369, 0.6851, 0.4242, 0.685, 0.4242, 0.6598, 0.4369, 0.6591, 0.5074, 0.9005, 0.5197, 0.9001, 0.5201, 0.9166, 0.5078, 0.9173, 0.9331, 0.9999, 0.9207, 0.9999, 0.9207, 0.6121, 0.9331, 0.6121, 0.9491, 0.2898, 0.9726, 0.2831, 0.9726, 0.161, 0.9491, 0.1642, 0.8362, 0.9077, 0.8377, 0.8953, 0.8477, 0.8911, 0.8477, 0.9037, 0.8946, 0.909, 0.8946, 0.8902, 0.8826, 0.8941, 0.8823, 0.9062, 0.5193, 0.2567, 0.5193, 0.1957, 0.4776, 0.1957, 0.4776, 0.2566, 0.9205, 0.9999, 0.9081, 0.9999, 0.9081, 0.6121, 0.9205, 0.6121, 0.9729, 0.608, 0.9852, 0.6076, 0.9997, 0.995, 0.9874, 0.9954, 0.685, 0.646, 0.6789, 0.6465, 0.6777, 0.6587, 0.685, 0.6583, 0.1895, 0.7569, 0.1525, 0.7697, 0.1525, 0.8967, 0.1895, 0.9095, 0.6774, 0.6323, 0.6416, 0.6323, 0.6416, 0.7795, 0.6774, 0.7795, 0.8823, 0.7946, 0.8824, 0.8171, 0.895, 0.8171, 0.8949, 0.7952, 0.4717, 0.9259, 0.4679, 0.9068, 0.4556, 0.9085, 0.4595, 0.9287, 0.5074, 0.9005, 0.5078, 0.9173, 0.5201, 0.9166, 0.5197, 0.9001, 0.9832, 0.5362, 0.9873, 0.5486, 0.9997, 0.5473, 0.9937, 0.5298, 0.8929, 0.7529, 0.8827, 0.7529, 0.8827, 0.7652, 0.8929, 0.7652, 0.8827, 0.7526, 0.8929, 0.7526, 0.8929, 0.7403, 0.8827, 0.7403, 0.8824, 0.7821, 0.8823, 0.7946, 0.8949, 0.7952, 0.895, 0.783, 0.6777, 0.6457, 0.6853, 0.6449, 0.6853, 0.6323, 0.6789, 0.6332, 0.8954, 0.659, 0.8954, 0.6302, 0.8827, 0.63, 0.8828, 0.6582, 0.8953, 0.7075, 0.8953, 0.6861, 0.8827, 0.6845, 0.8829, 0.7047, 0.6416, 0.8531, 0.6416, 0.7795, 0.6472, 0.804, 0.6444, 0.8163, 0.6472, 0.8287, 0.957, 0.5465, 0.9596, 0.5536, 0.9723, 0.5523, 0.9679, 0.54, 0.778, 0.8995, 0.7824, 0.9092, 0.7948, 0.9117, 0.7906, 0.9004, 0.7733, 0.9003, 0.7777, 0.8911, 0.765, 0.8911, 0.7619, 0.9056, 0.1522, 0.7966, 0.1215, 0.7773, 0.0001426, 0.7773, 0.0001426, 0.7966, 0.9457, 0.3026, 0.9491, 0.2898, 0.9726, 0.2831, 0.9693, 0.2957, 0.4349, 0.644, 0.4361, 0.6301, 0.4234, 0.6306, 0.4237, 0.6499, 0.5349, 0.7552, 0.5349, 0.6733, 0.639, 0.6733, 0.639, 0.7552, 0.895, 0.8611, 0.8952, 0.8434, 0.8826, 0.8442, 0.8823, 0.8611, 0.9596, 0.5536, 0.9589, 0.5665, 0.9716, 0.567, 0.9723, 0.5523, 0.8076, 0.9078, 0.8076, 0.8928, 0.7951, 0.8911, 0.7968, 0.9011, 0.5193, 0.1957, 0.5193, 0.0001518, 0.5449, 0.02526, 0.5449, 0.1714, 0.8946, 0.909, 0.8946, 0.8902, 0.8826, 0.8941, 0.8823, 0.9062, 0.441, 0.857, 0.441, 0.8767, 0.4235, 0.8767, 0.4235, 0.857, 0.8359, 0.8911, 0.8227, 0.8911, 0.8227, 0.9258, 0.8359, 0.9258, 0.7202, 0.9066, 0.7262, 0.889, 0.7138, 0.8877, 0.7097, 0.9001, 0.4776, 0.1957, 0.4776, 0.0001418, 0.4432, 0.0001518, 0.4432, 0.1957, 0.441, 0.857, 0.4235, 0.857, 0.4235, 0.8767, 0.441, 0.8767, 0.7117, 0.8287, 0.7262, 0.4413, 0.7139, 0.4408, 0.6994, 0.8283, 0.7777, 0.9092, 0.7733, 0.9003, 0.7619, 0.9056, 0.7662, 0.9145, 0.4397, 0.6529, 0.4349, 0.644, 0.4237, 0.6499, 0.4285, 0.6588, 0.7821, 0.8913, 0.778, 0.8995, 0.7906, 0.9004, 0.7948, 0.8911, 0.895, 0.8611, 0.8952, 0.8434, 0.8826, 0.8442, 0.8823, 0.8611, 0.6416, 0.7795, 0.6774, 0.7795, 0.6718, 0.804, 0.6595, 0.8012, 0.6472, 0.804, 0.5349, 0.6733, 0.639, 0.6733, 0.6413, 0.6323, 0.5349, 0.6323, 0.9491, 0.1642, 0.9726, 0.161, 0.9693, 0.1484, 0.9457, 0.1514, 0.4369, 0.7192, 0.436, 0.707, 0.4234, 0.7075, 0.4242, 0.7201, 0.9763, 0.2399, 0.9999, 0.2465, 0.9965, 0.234, 0.9729, 0.227, 0.5193, 0.1957, 0.5449, 0.1714, 0.5449, 0.02526, 0.5193, 0.0001518, 0.7254, 0.8725, 0.7172, 0.8456, 0.7053, 0.8489, 0.713, 0.8731, 0.9491, 0.2898, 0.9491, 0.1642, 0.9726, 0.161, 0.9726, 0.2831, 0.5774, 0.9049, 0.5674, 0.8876, 0.5563, 0.893, 0.565, 0.9049, 0.4361, 0.6301, 0.4397, 0.6117, 0.4287, 0.6054, 0.4234, 0.6306, 0.8929, 0.7529, 0.8827, 0.7529, 0.8827, 0.7652, 0.8929, 0.7652, 0.8362, 0.9077, 0.8477, 0.9037, 0.8477, 0.8911, 0.8377, 0.8953, 0.8929, 0.7652, 0.8827, 0.7652, 0.8827, 0.7774, 0.8929, 0.7774, 0.4776, 0.2566, 0.4432, 0.2567, 0.4432, 0.1957, 0.4776, 0.1957, 0.8076, 0.9078, 0.8076, 0.8928, 0.7951, 0.8911, 0.7968, 0.9011, 0.565, 0.915, 0.565, 0.9049, 0.5526, 0.9049, 0.5526, 0.915, 0.5193, 0.4405, 0.4776, 0.4405, 0.4776, 0.2566, 0.5193, 0.2567, 0.8823, 0.7946, 0.8824, 0.8171, 0.895, 0.8171, 0.8949, 0.7952, 0.7262, 0.889, 0.7254, 0.8725, 0.713, 0.8731, 0.7138, 0.8877, 0.8953, 0.7075, 0.8953, 0.6861, 0.8827, 0.6845, 0.8829, 0.7047, 0.5193, 0.1957, 0.4776, 0.1957, 0.4776, 0.0001418, 0.5193, 0.0001518, 0.8362, 0.9077, 0.8477, 0.9037, 0.8477, 0.8911, 0.8377, 0.8953, 0.8175, 0.8925, 0.8079, 0.8911, 0.8086, 0.9037, 0.8175, 0.905, 0.9832, 0.5362, 0.9873, 0.5486, 0.9997, 0.5473, 0.9937, 0.5298, 0.9457, 0.6122, 0.9597, 0.9997, 0.9723, 0.9992, 0.9583, 0.6118, 0.713, 0.8731, 0.7053, 0.8489, 0.6934, 0.8523, 0.7007, 0.8736, 0.2953, 0.7569, 0.2586, 0.7764, 0.2586, 0.8799, 0.2953, 0.8997, 0.5349, 0.6733, 0.5349, 0.6323, 0.6413, 0.6323, 0.639, 0.6733, 0.06906, 0.7969, 0.03619, 0.8171, 0.03619, 0.9175, 0.06906, 0.9175, 0.7053, 0.8489, 0.6994, 0.8283, 0.6872, 0.8278, 0.6934, 0.8523, 0.4556, 0.9085, 0.4594, 0.8815, 0.4471, 0.883, 0.4432, 0.9083, 0.9457, 0.5295, 0.9693, 0.5165, 0.9693, 0.4429, 0.9457, 0.4538, 0.2982, 0.6054, 0.2982, 0.7566, 0.1525, 0.7566, 0.1525, 0.6054, 0.8824, 0.6123, 0.8498, 0.6334, 0.8489, 0.6743, 0.8812, 0.6688, 0.0001426, 0.6054, 0.1522, 0.6054, 0.1215, 0.6247, 0.0001426, 0.6247, 0.4951, 0.9013, 0.4954, 0.9177, 0.5078, 0.9173, 0.5074, 0.9005, 0.9763, 0.2399, 0.9729, 0.227, 0.9965, 0.234, 0.9999, 0.2465, 0.6774, 0.8531, 0.6416, 0.8531, 0.6472, 0.8287, 0.6595, 0.8315, 0.6718, 0.8287, 0.7777, 0.9092, 0.7733, 0.9003, 0.7619, 0.9056, 0.7662, 0.9145, 0.4556, 0.9085, 0.4594, 0.8815, 0.4471, 0.883, 0.4432, 0.9083, 0.6239, 0.9421, 0.6374, 0.9422, 0.6374, 0.801, 0.6239, 0.7554, 0.4679, 0.9068, 0.4717, 0.8815, 0.4594, 0.8815, 0.4556, 0.9085, 0.9873, 0.5486, 0.9865, 0.5632, 0.9989, 0.5638, 0.9997, 0.5473, 0.4349, 0.644, 0.4237, 0.6499, 0.4234, 0.6306, 0.4361, 0.6301, 0.4369, 0.7192, 0.436, 0.707, 0.4234, 0.7075, 0.4242, 0.7201, 0.7172, 0.8456, 0.7117, 0.8287, 0.6994, 0.8283, 0.7053, 0.8489, 0.8952, 0.6842, 0.8952, 0.6593, 0.8838, 0.6635, 0.8827, 0.682, 0.8952, 0.8893, 0.895, 0.8611, 0.8823, 0.8611, 0.8825, 0.8899, 0.9865, 0.5632, 0.9788, 0.5874, 0.9907, 0.5907, 0.9989, 0.5638, 0.9457, 0.6122, 0.9597, 0.9997, 0.9723, 0.9992, 0.9583, 0.6118, 0.9788, 0.5874, 0.9729, 0.608, 0.9852, 0.6076, 0.9907, 0.5907, 0.9589, 0.5665, 0.9517, 0.5878, 0.9639, 0.5911, 0.9716, 0.567, 0.5074, 0.9005, 0.5078, 0.9173, 0.5201, 0.9166, 0.5197, 0.9001, 0.9465, 0.541, 0.957, 0.5465, 0.9679, 0.54, 0.9521, 0.5297, 0.5774, 0.915, 0.5774, 0.9049, 0.565, 0.9049, 0.565, 0.915, 0.7506, 0.8911, 0.7477, 0.9039, 0.7601, 0.9043, 0.7616, 0.897, 0.9517, 0.5878, 0.9457, 0.6122, 0.9583, 0.6118, 0.9639, 0.5911, 0.8828, 0.7092, 0.8827, 0.7278, 0.8954, 0.7277, 0.8954, 0.7078, 0.8954, 0.6302, 0.8954, 0.6133, 0.8828, 0.6123, 0.8827, 0.63, 0.7477, 0.9039, 0.7491, 0.9183, 0.7616, 0.917, 0.7601, 0.9043, 0.8954, 0.6302, 0.8827, 0.63, 0.8828, 0.6123, 0.8954, 0.6133, 0.9729, 0.608, 0.9874, 0.9954, 0.9997, 0.995, 0.9852, 0.6076, 0.7388, 0.8253, 0.7265, 0.8256, 0.7265, 0.4411, 0.7388, 0.4408, 0.436, 0.707, 0.4369, 0.6851, 0.4242, 0.685, 0.4234, 0.7075, 0.4776, 0.4405, 0.4432, 0.4405, 0.4432, 0.2567, 0.4776, 0.2566, 0.9331, 0.9999, 0.9331, 0.6121, 0.9207, 0.6121, 0.9207, 0.9999, 0.7053, 0.8489, 0.6994, 0.8283, 0.6872, 0.8278, 0.6934, 0.8523, 0.9832, 0.5362, 0.9937, 0.5298, 0.9997, 0.5473, 0.9873, 0.5486, 0.7388, 0.8253, 0.7388, 0.4408, 0.7265, 0.4411, 0.7265, 0.8256, 0.9454, 0.9999, 0.9454, 0.6121, 0.9331, 0.6121, 0.9331, 0.9999, 0.2226, 0.9052, 0.2584, 0.9052, 0.2584, 0.7569, 0.2226, 0.7569, 0.4369, 0.6851, 0.4369, 0.6591, 0.4242, 0.6598, 0.4242, 0.685, 0.8467, 0.5706, 0.8506, 0.5291, 0.8656, 0.5463, 0.8634, 0.5702, 0.957, 0.5465, 0.9679, 0.54, 0.9723, 0.5523, 0.9596, 0.5536, 0.9205, 0.9999, 0.9205, 0.6121, 0.9081, 0.6121, 0.9081, 0.9999, 0.7388, 0.8253, 0.7388, 0.4408, 0.7265, 0.4411, 0.7265, 0.8256, 0.9729, 0.608, 0.9874, 0.9954, 0.9997, 0.995, 0.9852, 0.6076, 0.7474, 0.1957, 0.7153, 0.1714, 0.6017, 0.1714, 0.5953, 0.1957, 0.713, 0.8731, 0.7053, 0.8489, 0.6934, 0.8523, 0.7007, 0.8736, 0.5193, 0.2567, 0.4776, 0.2566, 0.4776, 0.1957, 0.5193, 0.1957, 0.685, 0.646, 0.6789, 0.6465, 0.6777, 0.6587, 0.685, 0.6583, 0.7477, 0.6123, 0.7477, 0.7393, 0.8486, 0.7393, 0.8486, 0.6123, 0.5336, 0.8816, 0.5336, 0.9163, 0.5204, 0.9162, 0.5204, 0.8815, 0.7265, 0.9673, 0.74, 0.9673, 0.74, 0.8463, 0.7265, 0.8259, 0.5349, 0.7552, 0.639, 0.7552, 0.639, 0.6733, 0.5349, 0.6733, 0.9205, 0.9999, 0.9205, 0.6121, 0.9081, 0.6121, 0.9081, 0.9999, 0.4397, 0.6529, 0.4349, 0.644, 0.4237, 0.6499, 0.4285, 0.6588, 0.6774, 0.7795, 0.6718, 0.804, 0.6746, 0.8163, 0.6718, 0.8287, 0.6774, 0.8531, 0.5478, 0.4408, 0.674, 0.4408, 0.674, 0.5854, 0.5478, 0.5854, 0.1522, 0.6054, 0.1215, 0.6247, 0.1215, 0.7773, 0.1522, 0.7966, 0.6774, 0.7795, 0.6774, 0.8531, 0.6718, 0.8287, 0.6746, 0.8163, 0.6718, 0.804, 0.9589, 0.5665, 0.9517, 0.5878, 0.9639, 0.5911, 0.9716, 0.567, 0.9729, 0.5295, 0.9729, 0.3782, 0.9965, 0.3812, 0.9965, 0.5295, 0.5953, 0.004542, 0.6017, 0.02854, 0.7153, 0.02854, 0.7474, 0.004542, 0.9763, 0.3654, 0.9999, 0.3686, 0.9999, 0.2465, 0.9763, 0.2399, 0.8952, 0.6842, 0.8952, 0.6593, 0.8838, 0.6635, 0.8827, 0.682, 0.4679, 0.9068, 0.4717, 0.8815, 0.4594, 0.8815, 0.4556, 0.9085, 0.565, 0.915, 0.565, 0.9049, 0.5526, 0.9049, 0.5526, 0.915, 0.436, 0.707, 0.4369, 0.6851, 0.4242, 0.685, 0.4234, 0.7075, 0.6416, 0.9345, 0.6416, 0.8534, 0.6661, 0.8534, 0.6661, 0.9345, 0.8467, 0.5706, 0.8634, 0.5702, 0.8656, 0.5463, 0.8506, 0.5291, 0.9517, 0.5878, 0.9457, 0.6122, 0.9583, 0.6118, 0.9639, 0.5911, 0.8954, 0.6302, 0.8827, 0.63, 0.8828, 0.6123, 0.8954, 0.6133, 0.9873, 0.5486, 0.9997, 0.5473, 0.9989, 0.5638, 0.9865, 0.5632, 0.0001426, 0.919, 0.0001426, 0.7969, 0.0359, 0.7969, 0.0359, 0.919, 0.7172, 0.8456, 0.7117, 0.8287, 0.6994, 0.8283, 0.7053, 0.8489, 0.4776, 0.1957, 0.4432, 0.1957, 0.4432, 0.0001518, 0.4776, 0.0001418, 0.713, 0.8731, 0.7007, 0.8736, 0.6934, 0.8523, 0.7053, 0.8489, 0.4717, 0.9259, 0.4679, 0.9068, 0.4556, 0.9085, 0.4595, 0.9287, 0.9457, 0.5295, 0.9457, 0.4538, 0.9693, 0.4429, 0.9693, 0.5165, 0.8954, 0.659, 0.8828, 0.6582, 0.8827, 0.63, 0.8954, 0.6302, 0.5077, 0.8815, 0.5201, 0.8823, 0.5197, 0.9001, 0.5074, 0.9005, 0.9729, 0.07576, 0.9729, 0.0001418, 0.9965, 0.01315, 0.9965, 0.08675, 0.5336, 0.8816, 0.5336, 0.9163, 0.5204, 0.9162, 0.5204, 0.8815, 0.5077, 0.8815, 0.5074, 0.9005, 0.5197, 0.9001, 0.5201, 0.8823, 0.9457, 0.5295, 0.9457, 0.4538, 0.9693, 0.4429, 0.9693, 0.5165, 0.4776, 0.2566, 0.4776, 0.1957, 0.4432, 0.1957, 0.4432, 0.2567, 0.7506, 0.8911, 0.7477, 0.9039, 0.7601, 0.9043, 0.7616, 0.897, 0.5193, 0.2567, 0.4776, 0.2566, 0.4776, 0.1957, 0.5193, 0.1957, 0.9491, 0.2898, 0.9491, 0.1642, 0.9726, 0.161, 0.9726, 0.2831, 0.7262, 0.889, 0.7254, 0.8725, 0.713, 0.8731, 0.7138, 0.8877, 0.8824, 0.8171, 0.895, 0.8171, 0.895, 0.8431, 0.8824, 0.8423, 0.8827, 0.7403, 0.8929, 0.7403, 0.8929, 0.7281, 0.8827, 0.7281, 0.9457, 0.1514, 0.9693, 0.1484, 0.9693, 0.0001441, 0.9457, 0.0001418, 0.8828, 0.7092, 0.8827, 0.7278, 0.8954, 0.7277, 0.8954, 0.7078, 0.9865, 0.5632, 0.9788, 0.5874, 0.9907, 0.5907, 0.9989, 0.5638, 0.1025, 0.9391, 0.1025, 0.8782, 0.1262, 0.8909, 0.1262, 0.9265, 0.5193, 0.0001518, 0.5449, 0.02526, 0.6017, 0.02854, 0.5953, 0.004542, 0.8824, 0.6123, 0.8812, 0.6688, 0.8489, 0.6743, 0.8498, 0.6334, 0.6799, 0.8534, 0.6799, 0.9948, 0.6664, 0.9947, 0.6664, 0.8737, 0.6869, 0.632, 0.5349, 0.632, 0.5478, 0.5854, 0.674, 0.5854, 0.6799, 0.8534, 0.6664, 0.8737, 0.6664, 0.9947, 0.6799, 0.9948, 0.7821, 0.8913, 0.778, 0.8995, 0.7906, 0.9004, 0.7948, 0.8911, 0.7474, 0.1957, 0.5953, 0.1957, 0.6017, 0.1714, 0.7153, 0.1714, 0.5774, 0.9049, 0.5674, 0.8876, 0.5563, 0.893, 0.565, 0.9049, 0.7265, 0.9673, 0.7265, 0.8259, 0.74, 0.8463, 0.74, 0.9673, 0.7821, 0.8913, 0.7948, 0.8911, 0.7906, 0.9004, 0.778, 0.8995, 0.565, 0.915, 0.5526, 0.915, 0.5526, 0.9049, 0.565, 0.9049, 0.6239, 0.9421, 0.6374, 0.9422, 0.6374, 0.801, 0.6239, 0.7554, 0.9729, 0.07576, 0.9965, 0.08675, 0.9965, 0.01315, 0.9729, 0.0001418, 0.5774, 0.915, 0.5774, 0.9049, 0.565, 0.9049, 0.565, 0.915, 0.7254, 0.8725, 0.7172, 0.8456, 0.7053, 0.8489, 0.713, 0.8731, 0.8954, 0.659, 0.8954, 0.6302, 0.8827, 0.63, 0.8828, 0.6582, 0.8175, 0.8925, 0.8079, 0.8911, 0.8086, 0.9037, 0.8175, 0.905, 0.1898, 0.8134, 0.1898, 0.7569, 0.2223, 0.7776, 0.2223, 0.8186, 0.9465, 0.541, 0.9521, 0.5297, 0.9679, 0.54, 0.957, 0.5465, 0.7506, 0.8911, 0.7616, 0.897, 0.7601, 0.9043, 0.7477, 0.9039, 0.5774, 0.9049, 0.565, 0.9049, 0.5563, 0.893, 0.5674, 0.8876, 0.8824, 0.8171, 0.8824, 0.8423, 0.895, 0.8431, 0.895, 0.8171, 0.9763, 0.3654, 0.9763, 0.2399, 0.9999, 0.2465, 0.9999, 0.3686, 0.5193, 0.1957, 0.5193, 0.0001518, 0.4776, 0.0001418, 0.4776, 0.1957, 0.5953, 0.1957, 0.5193, 0.1957, 0.5449, 0.1714, 0.6017, 0.1714, 0.8929, 0.7529, 0.8929, 0.7652, 0.8827, 0.7652, 0.8827, 0.7529, 0.5349, 0.6733, 0.5349, 0.6323, 0.6413, 0.6323, 0.639, 0.6733, 0.9729, 0.227, 0.9965, 0.234, 0.9965, 0.08675, 0.9729, 0.07576, 0.8175, 0.8925, 0.8175, 0.905, 0.8086, 0.9037, 0.8079, 0.8911, 0.5336, 0.8816, 0.5204, 0.8815, 0.5204, 0.9162, 0.5336, 0.9163, 0.5953, 0.004542, 0.6017, 0.02854, 0.7153, 0.02854, 0.7474, 0.004542, 0.5193, 0.1957, 0.5449, 0.1714, 0.5449, 0.02526, 0.5193, 0.0001518, 0.8362, 0.9077, 0.8377, 0.8953, 0.8477, 0.8911, 0.8477, 0.9037, 0.5349, 0.6733, 0.639, 0.6733, 0.6413, 0.6323, 0.5349, 0.6323, 0.6774, 0.7795, 0.6718, 0.804, 0.6746, 0.8163, 0.6718, 0.8287, 0.6774, 0.8531, 0.895, 0.8611, 0.8823, 0.8611, 0.8826, 0.8442, 0.8952, 0.8434, 0.4776, 0.1957, 0.4776, 0.0001418, 0.4432, 0.0001518, 0.4432, 0.1957, 0.5074, 0.9005, 0.5197, 0.9001, 0.5201, 0.9166, 0.5078, 0.9173, 0.9457, 0.3026, 0.9491, 0.2898, 0.9726, 0.2831, 0.9693, 0.2957, 0.4776, 0.1957, 0.4432, 0.1957, 0.4432, 0.0001518, 0.4776, 0.0001418, 0.713, 0.8731, 0.7007, 0.8736, 0.6934, 0.8523, 0.7053, 0.8489, 0.2953, 0.7569, 0.2953, 0.8997, 0.2586, 0.8799, 0.2586, 0.7764, 0.5953, 0.004542, 0.7474, 0.004542, 0.7153, 0.02854, 0.6017, 0.02854, 0.4679, 0.9068, 0.4556, 0.9085, 0.4594, 0.8815, 0.4717, 0.8815, 0.1025, 0.9391, 0.1262, 0.9265, 0.1262, 0.8909, 0.1025, 0.8782, 0.4369, 0.6851, 0.4242, 0.685, 0.4242, 0.6598, 0.4369, 0.6591, 0.06934, 0.9175, 0.06934, 0.7969, 0.1022, 0.8171, 0.1022, 0.9175, 0.5193, 0.0001518, 0.5953, 0.004542, 0.6017, 0.02854, 0.5449, 0.02526, 0.6416, 0.8531, 0.6472, 0.8287, 0.6444, 0.8163, 0.6472, 0.804, 0.6416, 0.7795, 0.5193, 0.2567, 0.5193, 0.1957, 0.4776, 0.1957, 0.4776, 0.2566, 0.1895, 0.7569, 0.1895, 0.9095, 0.1525, 0.8967, 0.1525, 0.7697, 0.6416, 0.7795, 0.6472, 0.804, 0.6595, 0.8012, 0.6718, 0.804, 0.6774, 0.7795, 0.9763, 0.2399, 0.9729, 0.227, 0.9965, 0.234, 0.9999, 0.2465, 0.7777, 0.9092, 0.7662, 0.9145, 0.7619, 0.9056, 0.7733, 0.9003, 0.2982, 0.6054, 0.1525, 0.6054, 0.1525, 0.7566, 0.2982, 0.7566, 0.8467, 0.5706, 0.8634, 0.5702, 0.8656, 0.5463, 0.8506, 0.5291, 0.5193, 0.4405, 0.5193, 0.2567, 0.4776, 0.2566, 0.4776, 0.4405, 0.5774, 0.915, 0.565, 0.915, 0.565, 0.9049, 0.5774, 0.9049, 0.7474, 0.1957, 0.7153, 0.1714, 0.6017, 0.1714, 0.5953, 0.1957, 0.9763, 0.2399, 0.9999, 0.2465, 0.9965, 0.234, 0.9729, 0.227, 0.7265, 0.9673, 0.74, 0.9673, 0.74, 0.8463, 0.7265, 0.8259, 0.9457, 0.4538, 0.9693, 0.4429, 0.9693, 0.2957, 0.9457, 0.3026, 0.8824, 0.7821, 0.895, 0.783, 0.8949, 0.7952, 0.8823, 0.7946, 0.8502, 0.6047, 0.8654, 0.5899, 0.8634, 0.5702, 0.8467, 0.5706, 0.5953, 0.4015, 0.5953, 0.2567, 0.5193, 0.2567, 0.5193, 0.4405, 0.7202, 0.9066, 0.7097, 0.9001, 0.7138, 0.8877, 0.7262, 0.889, 0.6236, 0.7554, 0.6236, 0.9421, 0.61, 0.9421, 0.61, 0.8009, 0.8827, 0.7526, 0.8827, 0.7403, 0.8929, 0.7403, 0.8929, 0.7526, 0.4361, 0.6301, 0.4234, 0.6306, 0.4287, 0.6054, 0.4397, 0.6117, 0.9457, 0.4538, 0.9457, 0.3026, 0.9693, 0.2957, 0.9693, 0.4429, 0.8812, 0.6688, 0.8824, 0.7818, 0.8498, 0.7562, 0.8489, 0.6743, 0.9457, 0.1514, 0.9693, 0.1484, 0.9693, 0.0001441, 0.9457, 0.0001418, 0.8828, 0.7092, 0.8954, 0.7078, 0.8954, 0.7277, 0.8827, 0.7278, 0.7172, 0.8456, 0.7053, 0.8489, 0.6994, 0.8283, 0.7117, 0.8287, 0.9517, 0.5878, 0.9639, 0.5911, 0.9583, 0.6118, 0.9457, 0.6122, 0.6236, 0.7554, 0.61, 0.8009, 0.61, 0.9421, 0.6236, 0.9421, 0.6777, 0.6457, 0.6789, 0.6332, 0.6853, 0.6323, 0.6853, 0.6449, 0.9729, 0.07576, 0.9729, 0.0001418, 0.9965, 0.01315, 0.9965, 0.08675, 0.8929, 0.7652, 0.8929, 0.7774, 0.8827, 0.7774, 0.8827, 0.7652, 0.4717, 0.9259, 0.4595, 0.9287, 0.4556, 0.9085, 0.4679, 0.9068, 0.4776, 0.2566, 0.4776, 0.1957, 0.4432, 0.1957, 0.4432, 0.2567, 0.6799, 0.8534, 0.6799, 0.9948, 0.6664, 0.9947, 0.6664, 0.8737, 0.0001426, 0.6054, 0.0001426, 0.6247, 0.1215, 0.6247, 0.1522, 0.6054, 0.4776, 0.2566, 0.4432, 0.2567, 0.4432, 0.1957, 0.4776, 0.1957, 0.4776, 0.4405, 0.4776, 0.2566, 0.4432, 0.2567, 0.4432, 0.4405, 0.8946, 0.909, 0.8823, 0.9062, 0.8826, 0.8941, 0.8946, 0.8902, 0.7474, 0.004542, 0.7153, 0.02854, 0.7153, 0.1714, 0.7474, 0.1957, 0.7053, 0.8489, 0.6934, 0.8523, 0.6872, 0.8278, 0.6994, 0.8283, 0.5953, 0.1957, 0.6017, 0.1714, 0.5449, 0.1714, 0.5193, 0.1957, 0.7474, 0.4015, 0.7474, 0.2567, 0.5953, 0.2567, 0.5953, 0.4015, 0.4556, 0.9085, 0.4432, 0.9083, 0.4471, 0.883, 0.4594, 0.8815, 0.7477, 0.6123, 0.7477, 0.7393, 0.8486, 0.7393, 0.8486, 0.6123, 0.4369, 0.6851, 0.4369, 0.6591, 0.4242, 0.6598, 0.4242, 0.685, 0.9465, 0.541, 0.957, 0.5465, 0.9679, 0.54, 0.9521, 0.5297, 0.6236, 0.7554, 0.6236, 0.9421, 0.61, 0.9421, 0.61, 0.8009, 0.7477, 0.6123, 0.8486, 0.6123, 0.8486, 0.7393, 0.7477, 0.7393, 0.441, 0.8767, 0.441, 0.9006, 0.4235, 0.9006, 0.4235, 0.8767, 0.6416, 0.9345, 0.6661, 0.9345, 0.6661, 0.8534, 0.6416, 0.8534, 0.8952, 0.6842, 0.8827, 0.682, 0.8838, 0.6635, 0.8952, 0.6593, 0.9865, 0.5632, 0.9989, 0.5638, 0.9907, 0.5907, 0.9788, 0.5874, 0.7254, 0.8725, 0.713, 0.8731, 0.7053, 0.8489, 0.7172, 0.8456, 0.9081, 0.9999, 0.8958, 0.9999, 0.8958, 0.6121, 0.9081, 0.6121, 0.1898, 0.9264, 0.1898, 0.8134, 0.2223, 0.8186, 0.2223, 0.9004, 0.9457, 0.3026, 0.9693, 0.2957, 0.9726, 0.2831, 0.9491, 0.2898, 0.9729, 0.3782, 0.9763, 0.3654, 0.9999, 0.3686, 0.9965, 0.3812, 0.8954, 0.6302, 0.8954, 0.6133, 0.8828, 0.6123, 0.8827, 0.63, 0.5193, 0.4405, 0.4776, 0.4405, 0.4776, 0.2566, 0.5193, 0.2567, 0.5193, 0.0001518, 0.5953, 0.004542, 0.6017, 0.02854, 0.5449, 0.02526, 0.1025, 0.9391, 0.1262, 0.9265, 0.1262, 0.8909, 0.1025, 0.8782, 0.8489, 0.9282, 0.8489, 0.7821, 0.882, 0.8025, 0.882, 0.9084, 0.9457, 0.3026, 0.9693, 0.2957, 0.9726, 0.2831, 0.9491, 0.2898, 0.8827, 0.7403, 0.8827, 0.7281, 0.8929, 0.7281, 0.8929, 0.7403, 0.7474, 0.004542, 0.7153, 0.02854, 0.7153, 0.1714, 0.7474, 0.1957, 0.436, 0.707, 0.4234, 0.7075, 0.4242, 0.685, 0.4369, 0.6851, 0.441, 0.8767, 0.4235, 0.8767, 0.4235, 0.9006, 0.441, 0.9006, 0.7262, 0.889, 0.7138, 0.8877, 0.713, 0.8731, 0.7254, 0.8725, 0.9788, 0.5874, 0.9729, 0.608, 0.9852, 0.6076, 0.9907, 0.5907, 0.9729, 0.07576, 0.9965, 0.08675, 0.9965, 0.01315, 0.9729, 0.0001418, 0.6799, 0.8534, 0.6664, 0.8737, 0.6664, 0.9947, 0.6799, 0.9948, 0.9788, 0.5874, 0.9907, 0.5907, 0.9852, 0.6076, 0.9729, 0.608, 0.4776, 0.4405, 0.4432, 0.4405, 0.4432, 0.2567, 0.4776, 0.2566, 0.8467, 0.5706, 0.8506, 0.5291, 0.8656, 0.5463, 0.8634, 0.5702, 0.8824, 0.8171, 0.895, 0.8171, 0.895, 0.8431, 0.8824, 0.8423, 0.6869, 0.632, 0.674, 0.5854, 0.5478, 0.5854, 0.5349, 0.632, 0.8812, 0.6688, 0.8824, 0.7818, 0.8498, 0.7562, 0.8489, 0.6743, 0.7117, 0.8287, 0.7262, 0.4413, 0.7139, 0.4408, 0.6994, 0.8283, 0.9454, 0.9999, 0.9454, 0.6121, 0.9331, 0.6121, 0.9331, 0.9999, 0.5077, 0.8815, 0.5074, 0.9005, 0.5197, 0.9001, 0.5201, 0.8823, 0.0001426, 0.6054, 0.0001426, 0.6247, 0.1215, 0.6247, 0.1522, 0.6054, 0.7477, 0.9039, 0.7491, 0.9183, 0.7616, 0.917, 0.7601, 0.9043, 0.6416, 0.7795, 0.6472, 0.804, 0.6595, 0.8012, 0.6718, 0.804, 0.6774, 0.7795, 0.6416, 0.9345, 0.6661, 0.9345, 0.6661, 0.8534, 0.6416, 0.8534, 0.9729, 0.5295, 0.9965, 0.5295, 0.9965, 0.3812, 0.9729, 0.3782, 0.9729, 0.3782, 0.9965, 0.3812, 0.9999, 0.3686, 0.9763, 0.3654, 0.8827, 0.7403, 0.8929, 0.7403, 0.8929, 0.7281, 0.8827, 0.7281, 0.1898, 0.9264, 0.2223, 0.9004, 0.2223, 0.8186, 0.1898, 0.8134, 0.8827, 0.7403, 0.8827, 0.7281, 0.8929, 0.7281, 0.8929, 0.7403, 0.5193, 0.4405, 0.5193, 0.2567, 0.4776, 0.2566, 0.4776, 0.4405, 0.9331, 0.9999, 0.9331, 0.6121, 0.9207, 0.6121, 0.9207, 0.9999, 0.8489, 0.9282, 0.882, 0.9084, 0.882, 0.8025, 0.8489, 0.7821, 0.4951, 0.9013, 0.5074, 0.9005, 0.5078, 0.9173, 0.4954, 0.9177, 0.9729, 0.3782, 0.9965, 0.3812, 0.9999, 0.3686, 0.9763, 0.3654, 0.8823, 0.7946, 0.8949, 0.7952, 0.895, 0.8171, 0.8824, 0.8171, 0.4231, 0.6054, 0.2985, 0.6054, 0.2985, 0.7309, 0.4231, 0.7309, 0.778, 0.8995, 0.7906, 0.9004, 0.7948, 0.9117, 0.7824, 0.9092, 0.441, 0.8767, 0.441, 0.9006, 0.4235, 0.9006, 0.4235, 0.8767, 0.8359, 0.8911, 0.8359, 0.9258, 0.8227, 0.9258, 0.8227, 0.8911, 0.6774, 0.8531, 0.6416, 0.8531, 0.6472, 0.8287, 0.6595, 0.8315, 0.6718, 0.8287, 0.6416, 0.8531, 0.6416, 0.7795, 0.6472, 0.804, 0.6444, 0.8163, 0.6472, 0.8287, 0.441, 0.857, 0.441, 0.8767, 0.4235, 0.8767, 0.4235, 0.857, 0.5193, 0.1957, 0.4776, 0.1957, 0.4776, 0.0001418, 0.5193, 0.0001518, 0.9832, 0.5362, 0.9937, 0.5298, 0.9997, 0.5473, 0.9873, 0.5486, 0.9491, 0.1642, 0.9457, 0.1514, 0.9693, 0.1484, 0.9726, 0.161, 0.9457, 0.1514, 0.9457, 0.0001418, 0.9693, 0.0001441, 0.9693, 0.1484, 0.1898, 0.9264, 0.1898, 0.8134, 0.2223, 0.8186, 0.2223, 0.9004, 0.8489, 0.9282, 0.8489, 0.7821, 0.882, 0.8025, 0.882, 0.9084, 0.5077, 0.8815, 0.5201, 0.8823, 0.5197, 0.9001, 0.5074, 0.9005, 0.9491, 0.1642, 0.9457, 0.1514, 0.9693, 0.1484, 0.9726, 0.161, 0.5524, 0.8876, 0.5524, 0.908, 0.5349, 0.908, 0.5349, 0.8876, 0.5349, 0.7552, 0.639, 0.7552, 0.639, 0.6733, 0.5349, 0.6733, 0.06906, 0.7969, 0.06906, 0.9175, 0.03619, 0.9175, 0.03619, 0.8171, 0.8824, 0.6123, 0.8812, 0.6688, 0.8489, 0.6743, 0.8498, 0.6334, 0.8506, 0.5291, 0.8863, 0.5293, 0.8862, 0.5465, 0.8656, 0.5463, 0.2226, 0.9052, 0.2226, 0.7569, 0.2584, 0.7569, 0.2584, 0.9052, 0.5953, 0.4015, 0.5953, 0.2567, 0.5193, 0.2567, 0.5193, 0.4405, 0.7388, 0.8253, 0.7265, 0.8256, 0.7265, 0.4411, 0.7388, 0.4408, 0.4355, 0.7312, 0.4355, 0.8568, 0.4245, 0.8345, 0.4245, 0.7535, 0.0001426, 0.919, 0.0359, 0.919, 0.0359, 0.7969, 0.0001426, 0.7969, 0.7477, 0.9039, 0.7601, 0.9043, 0.7616, 0.917, 0.7491, 0.9183, 0.9729, 0.227, 0.9965, 0.234, 0.9965, 0.08675, 0.9729, 0.07576, 0.2982, 0.6054, 0.1525, 0.6054, 0.1525, 0.7566, 0.2982, 0.7566, 0.6416, 0.9345, 0.6416, 0.8534, 0.6661, 0.8534, 0.6661, 0.9345, 0.5193, 0.1957, 0.5193, 0.0001518, 0.5449, 0.02526, 0.5449, 0.1714, 0.4231, 0.6054, 0.2985, 0.6054, 0.2985, 0.7309, 0.4231, 0.7309, 0.9729, 0.5295, 0.9729, 0.3782, 0.9965, 0.3812, 0.9965, 0.5295, 0.1522, 0.7966, 0.0001426, 0.7966, 0.0001426, 0.7773, 0.1215, 0.7773, 0.6416, 0.7795, 0.6774, 0.7795, 0.6718, 0.804, 0.6595, 0.8012, 0.6472, 0.804, 0.7474, 0.1957, 0.5953, 0.1957, 0.6017, 0.1714, 0.7153, 0.1714, 0.0001426, 0.6054, 0.1522, 0.6054, 0.1215, 0.6247, 0.0001426, 0.6247, 0.9729, 0.608, 0.9852, 0.6076, 0.9997, 0.995, 0.9874, 0.9954, 0.7117, 0.8287, 0.6994, 0.8283, 0.7139, 0.4408, 0.7262, 0.4413, 0.7477, 0.6123, 0.8486, 0.6123, 0.8486, 0.7393, 0.7477, 0.7393, 0.685, 0.646, 0.685, 0.6583, 0.6777, 0.6587, 0.6789, 0.6465, 0.9454, 0.9999, 0.9331, 0.9999, 0.9331, 0.6121, 0.9454, 0.6121, 0.7265, 0.9673, 0.7265, 0.8259, 0.74, 0.8463, 0.74, 0.9673, 0.5349, 0.7552, 0.5349, 0.6733, 0.639, 0.6733, 0.639, 0.7552, 0.9205, 0.9999, 0.9081, 0.9999, 0.9081, 0.6121, 0.9205, 0.6121, 0.0001426, 0.919, 0.0359, 0.919, 0.0359, 0.7969, 0.0001426, 0.7969, 0.9457, 0.5295, 0.9693, 0.5165, 0.9693, 0.4429, 0.9457, 0.4538, 0.441, 0.857, 0.4235, 0.857, 0.4235, 0.8767, 0.441, 0.8767, 0.06906, 0.7969, 0.06906, 0.9175, 0.03619, 0.9175, 0.03619, 0.8171, 0.0001426, 0.919, 0.0001426, 0.7969, 0.0359, 0.7969, 0.0359, 0.919, 0.4355, 0.7312, 0.4245, 0.7535, 0.4245, 0.8345, 0.4355, 0.8568, 0.8076, 0.9078, 0.7968, 0.9011, 0.7951, 0.8911, 0.8076, 0.8928, 0.6239, 0.9421, 0.6239, 0.7554, 0.6374, 0.801, 0.6374, 0.9422, 0.06934, 0.9175, 0.1022, 0.9175, 0.1022, 0.8171, 0.06934, 0.7969, 0.6774, 0.6323, 0.6774, 0.7795, 0.6416, 0.7795, 0.6416, 0.6323, 0.9729, 0.227, 0.9729, 0.07576, 0.9965, 0.08675, 0.9965, 0.234, 0.6774, 0.6323, 0.6774, 0.7795, 0.6416, 0.7795, 0.6416, 0.6323, 0.9081, 0.9999, 0.8958, 0.9999, 0.8958, 0.6121, 0.9081, 0.6121, 0.06934, 0.9175, 0.06934, 0.7969, 0.1022, 0.8171, 0.1022, 0.9175, 0.2982, 0.6054, 0.2982, 0.7566, 0.1525, 0.7566, 0.1525, 0.6054, 0.5953, 0.1957, 0.6017, 0.1714, 0.5449, 0.1714, 0.5193, 0.1957, 0.4369, 0.7192, 0.4242, 0.7201, 0.4234, 0.7075, 0.436, 0.707, 0.9491, 0.2898, 0.9726, 0.2831, 0.9726, 0.161, 0.9491, 0.1642, 0.1898, 0.9264, 0.2223, 0.9004, 0.2223, 0.8186, 0.1898, 0.8134, 0.4231, 0.6054, 0.4231, 0.7309, 0.2985, 0.7309, 0.2985, 0.6054, 0.8953, 0.7075, 0.8829, 0.7047, 0.8827, 0.6845, 0.8953, 0.6861, 0.6774, 0.8531, 0.6718, 0.8287, 0.6595, 0.8315, 0.6472, 0.8287, 0.6416, 0.8531, 0.8359, 0.8911, 0.8227, 0.8911, 0.8227, 0.9258, 0.8359, 0.9258, 0.1522, 0.6054, 0.1215, 0.6247, 0.1215, 0.7773, 0.1522, 0.7966, 0.1898, 0.8134, 0.1898, 0.7569, 0.2223, 0.7776, 0.2223, 0.8186, 0.8502, 0.6047, 0.8467, 0.5706, 0.8634, 0.5702, 0.8654, 0.5899, 0.1522, 0.7966, 0.1215, 0.7773, 0.0001426, 0.7773, 0.0001426, 0.7966, 0.1895, 0.7569, 0.1525, 0.7697, 0.1525, 0.8967, 0.1895, 0.9095, 0.7733, 0.9003, 0.7619, 0.9056, 0.765, 0.8911, 0.7777, 0.8911, 0.8952, 0.8893, 0.8825, 0.8899, 0.8823, 0.8611, 0.895, 0.8611, 0.5478, 0.4408, 0.674, 0.4408, 0.674, 0.5854, 0.5478, 0.5854, 0.2226, 0.9052, 0.2584, 0.9052, 0.2584, 0.7569, 0.2226, 0.7569, 0.9763, 0.3654, 0.9999, 0.3686, 0.9999, 0.2465, 0.9763, 0.2399, 0.5193, 0.0001518, 0.5449, 0.02526, 0.6017, 0.02854, 0.5953, 0.004542, 0.4397, 0.6529, 0.4285, 0.6588, 0.4237, 0.6499, 0.4349, 0.644, 0.1025, 0.9391, 0.1025, 0.8782, 0.1262, 0.8909, 0.1262, 0.9265, 0.4355, 0.7312, 0.4355, 0.8568, 0.4245, 0.8345, 0.4245, 0.7535, 0.7474, 0.004542, 0.7474, 0.1957, 0.7153, 0.1714, 0.7153, 0.02854, 0.9331, 0.9999, 0.9207, 0.9999, 0.9207, 0.6121, 0.9331, 0.6121, 0.7474, 0.4015, 0.5953, 0.4015, 0.5953, 0.2567, 0.7474, 0.2567, 0.9596, 0.5536, 0.9723, 0.5523, 0.9716, 0.567, 0.9589, 0.5665, 0.6869, 0.632, 0.674, 0.5854, 0.5478, 0.5854, 0.5349, 0.632, 0.8812, 0.6688, 0.8489, 0.6743, 0.8498, 0.7562, 0.8824, 0.7818, 0.9589, 0.5665, 0.9716, 0.567, 0.9639, 0.5911, 0.9517, 0.5878, 0.06934, 0.9175, 0.1022, 0.9175, 0.1022, 0.8171, 0.06934, 0.7969, 0.8824, 0.6123, 0.8498, 0.6334, 0.8489, 0.6743, 0.8812, 0.6688, 0.2953, 0.7569, 0.2586, 0.7764, 0.2586, 0.8799, 0.2953, 0.8997, 0.9081, 0.9999, 0.9081, 0.6121, 0.8958, 0.6121, 0.8958, 0.9999, 0.5478, 0.4408, 0.5478, 0.5854, 0.674, 0.5854, 0.674, 0.4408, 0.8929, 0.7652, 0.8827, 0.7652, 0.8827, 0.7774, 0.8929, 0.7774, 0.9596, 0.5536, 0.9589, 0.5665, 0.9716, 0.567, 0.9723, 0.5523, 0.9491, 0.1642, 0.9726, 0.161, 0.9693, 0.1484, 0.9457, 0.1514, 0.1898, 0.8134, 0.2223, 0.8186, 0.2223, 0.7776, 0.1898, 0.7569, 0.6869, 0.632, 0.5349, 0.632, 0.5478, 0.5854, 0.674, 0.5854, 0.06906, 0.7969, 0.03619, 0.8171, 0.03619, 0.9175, 0.06906, 0.9175, 0.5953, 0.004542, 0.7474, 0.004542, 0.7153, 0.02854, 0.6017, 0.02854, 0.6774, 0.7795, 0.6774, 0.8531, 0.6718, 0.8287, 0.6746, 0.8163, 0.6718, 0.804, 0.6774, 0.6323, 0.6416, 0.6323, 0.6416, 0.7795, 0.6774, 0.7795, 0.9081, 0.9999, 0.9081, 0.6121, 0.8958, 0.6121, 0.8958, 0.9999, 0.7474, 0.4015, 0.7474, 0.2567, 0.5953, 0.2567, 0.5953, 0.4015, 0.1522, 0.6054, 0.1522, 0.7966, 0.1215, 0.7773, 0.1215, 0.6247, 0.9729, 0.5295, 0.9965, 0.5295, 0.9965, 0.3812, 0.9729, 0.3782, 0.5953, 0.4015, 0.5193, 0.4405, 0.5193, 0.2567, 0.5953, 0.2567, 0.8489, 0.9282, 0.882, 0.9084, 0.882, 0.8025, 0.8489, 0.7821, 0.9457, 0.6122, 0.9583, 0.6118, 0.9723, 0.9992, 0.9597, 0.9997, 0.8929, 0.7652, 0.8929, 0.7774, 0.8827, 0.7774, 0.8827, 0.7652, 0.2953, 0.7569, 0.2953, 0.8997, 0.2586, 0.8799, 0.2586, 0.7764, 0.5478, 0.4408, 0.5478, 0.5854, 0.674, 0.5854, 0.674, 0.4408, 0.9763, 0.3654, 0.9763, 0.2399, 0.9999, 0.2465, 0.9999, 0.3686, 0.6777, 0.6457, 0.6853, 0.6449, 0.6853, 0.6323, 0.6789, 0.6332, 0.8359, 0.8911, 0.8359, 0.9258, 0.8227, 0.9258, 0.8227, 0.8911, 0.1895, 0.7569, 0.1895, 0.9095, 0.1525, 0.8967, 0.1525, 0.7697, 0.6416, 0.8531, 0.6472, 0.8287, 0.6444, 0.8163, 0.6472, 0.804, 0.6416, 0.7795, 0.7477, 0.9039, 0.7601, 0.9043, 0.7616, 0.917, 0.7491, 0.9183, 0.9457, 0.1514, 0.9457, 0.0001418, 0.9693, 0.0001441, 0.9693, 0.1484, 0.5524, 0.894, 0.5524, 0.908, 0.5349, 0.908, 0.5349, 0.894, 0.778, 0.8995, 0.7824, 0.9092, 0.7948, 0.9117, 0.7906, 0.9004, 0.441, 0.8767, 0.4235, 0.8767, 0.4235, 0.9006, 0.441, 0.9006, 0.6774, 0.8531, 0.6718, 0.8287, 0.6595, 0.8315, 0.6472, 0.8287, 0.6416, 0.8531, 0.7733, 0.9003, 0.7777, 0.8911, 0.765, 0.8911, 0.7619, 0.9056, 0.5716, 0.8873, 0.5575, 0.8873, 0.5575, 0.8602, 0.7671, 0.08266, 0.787, 0.08266, 0.787, 0.1583, 0.7474, 0.004542, 0.7474, 0.1957, 0.7153, 0.1714, 0.7153, 0.02854, 0.4776, 0.4405, 0.4776, 0.2566, 0.4432, 0.2567, 0.4432, 0.4405, 0.8664, 0.5292, 0.8863, 0.5293, 0.8862, 0.5465, 0.8721, 0.5464, 0.787, 0.03563, 0.787, 0.08266, 0.7671, 0.08266, 0.5953, 0.1957, 0.5193, 0.1957, 0.5449, 0.1714, 0.6017, 0.1714, 0.4951, 0.9013, 0.4954, 0.9177, 0.5078, 0.9173, 0.5074, 0.9005, 0.7202, 0.9066, 0.7262, 0.889, 0.7138, 0.8877, 0.7097, 0.9001, 0.8824, 0.7821, 0.8823, 0.7946, 0.8949, 0.7952, 0.895, 0.783, 0.8812, 0.6688, 0.8489, 0.6743, 0.8498, 0.7562, 0.8824, 0.7818, 0.8502, 0.6047, 0.8467, 0.5706, 0.8634, 0.5702, 0.8654, 0.5899, 0.9457, 0.4538, 0.9457, 0.3026, 0.9693, 0.2957, 0.9693, 0.4429, 0.5193, 0.1957, 0.5193, 0.0001518, 0.4776, 0.0001418, 0.4776, 0.1957, 0.1898, 0.8134, 0.2223, 0.8186, 0.2223, 0.7776, 0.1898, 0.7569, 0.5953, 0.4015, 0.5193, 0.4405, 0.5193, 0.2567, 0.5953, 0.2567, 0.5723, 0.7598, 0.5723, 0.8395, 0.5528, 0.8395, 0.8952, 0.8893, 0.895, 0.8611, 0.8823, 0.8611, 0.8825, 0.8899, 0.4355, 0.7312, 0.4245, 0.7535, 0.4245, 0.8345, 0.4355, 0.8568, 0.9457, 0.4538, 0.9693, 0.4429, 0.9693, 0.2957, 0.9457, 0.3026, 0.8502, 0.6047, 0.8654, 0.5899, 0.8634, 0.5702, 0.8467, 0.5706, 0.1522, 0.6054, 0.1522, 0.7966, 0.1215, 0.7773, 0.1215, 0.6247, 0.2226, 0.9052, 0.2226, 0.7569, 0.2584, 0.7569, 0.2584, 0.9052, 0.1522, 0.7966, 0.0001426, 0.7966, 0.0001426, 0.7773, 0.1215, 0.7773, 0.7514, 0.3095, 0.787, 0.3095, 0.787, 0.4608, 0.7514, 0.4608, 0.5802, 0.8634, 0.5575, 0.8602, 0.5575, 0.8398, 0.578, 0.8437, 0.4432, 0.6247, 0.4432, 0.6856, 0.4789, 0.6856, 0.4789, 0.6247, 0.3633, 0.9032, 0.3458, 0.9032, 0.3458, 0.9236, 0.3633, 0.9236, 0.7514, 0.3095, 0.7514, 0.4608, 0.787, 0.4608, 0.787, 0.3095, 0.3732, 0.8825, 0.3732, 0.7312, 0.3358, 0.7312, 0.3358, 0.8824, 0.4023, 0.7312, 0.4355, 0.7312, 0.4245, 0.7535, 0.4023, 0.7534, 0.8506, 0.5291, 0.8863, 0.5293, 0.8862, 0.5465, 0.8656, 0.5463, 0.1425, 0.8779, 0.1425, 0.7969, 0.1204, 0.7969, 0.1204, 0.8779, 0.7477, 0.04117, 0.7514, 0.08266, 0.787, 0.08266, 0.787, 0.03563, 0.7514, 0.1583, 0.7514, 0.3095, 0.787, 0.3095, 0.787, 0.1583, 0.5524, 0.8876, 0.5524, 0.908, 0.5349, 0.908, 0.5349, 0.8876, 0.5349, 0.7554, 0.5723, 0.7598, 0.5723, 0.8395, 0.5373, 0.8395, 0.7514, 0.4608, 0.787, 0.4608, 0.787, 0.612, 0.7514, 0.612, 0.7514, 0.4608, 0.7514, 0.612, 0.787, 0.612, 0.787, 0.4608, 0.1425, 0.8779, 0.1204, 0.8779, 0.1204, 0.7969, 0.1425, 0.7969, 0.3982, 0.8951, 0.3735, 0.9033, 0.3735, 0.9371, 0.3982, 0.9332, 0.5524, 0.8876, 0.5349, 0.8876, 0.5349, 0.908, 0.5524, 0.908, 0.1265, 0.9008, 0.1493, 0.9097, 0.1493, 0.8871, 0.1265, 0.8782, 0.4023, 0.7312, 0.4023, 0.7534, 0.4245, 0.7535, 0.4355, 0.7312, 0.4948, 0.8815, 0.4948, 0.9041, 0.472, 0.9129, 0.472, 0.8904, 0.4432, 0.6856, 0.4432, 0.8812, 0.4789, 0.8812, 0.4789, 0.6856, 0.4948, 0.8815, 0.472, 0.8904, 0.472, 0.9129, 0.4948, 0.9041, 0.7514, 0.1583, 0.787, 0.1583, 0.787, 0.3095, 0.7514, 0.3095, 0.8858, 0.6118, 0.8859, 0.594, 0.8654, 0.5899, 0.8502, 0.6047, 0.8858, 0.6118, 0.8502, 0.6047, 0.8654, 0.5899, 0.8859, 0.594, 0.5802, 0.8634, 0.578, 0.8437, 0.5575, 0.8398, 0.5575, 0.8602, 0.7514, 0.08266, 0.7514, 0.1583, 0.787, 0.1583, 0.787, 0.08266, 0.578, 0.8873, 0.5802, 0.8634, 0.5575, 0.8602, 0.5575, 0.8873, 0.8506, 0.5291, 0.8656, 0.5463, 0.8862, 0.5465, 0.8863, 0.5293, 0.7514, 0.08266, 0.787, 0.08266, 0.787, 0.1583, 0.7514, 0.1583, 0.4355, 0.8568, 0.4245, 0.8345, 0.4023, 0.8345, 0.4023, 0.8567, 0.4432, 0.6247, 0.4789, 0.6247, 0.4789, 0.6856, 0.4432, 0.6856, 0.1265, 0.9008, 0.1265, 0.8782, 0.1493, 0.8871, 0.1493, 0.9097, 0.7477, 0.7395, 0.7477, 0.8908, 0.785, 0.8908, 0.785, 0.7396, 0.4432, 0.4408, 0.4789, 0.4408, 0.4789, 0.6247, 0.4432, 0.6247, 0.4232, 0.8609, 0.3985, 0.857, 0.3985, 0.8908, 0.4232, 0.899, 0.4232, 0.8609, 0.4232, 0.899, 0.3985, 0.8908, 0.3985, 0.857, 0.3982, 0.8951, 0.3982, 0.9332, 0.3735, 0.9371, 0.3735, 0.9033, 0.3732, 0.8825, 0.3358, 0.8824, 0.3358, 0.7312, 0.3732, 0.7312, 0.4432, 0.4408, 0.4432, 0.6247, 0.4789, 0.6247, 0.4789, 0.4408, 0.4432, 0.6856, 0.4789, 0.6856, 0.4789, 0.8812, 0.4432, 0.8812, 0.3633, 0.9032, 0.3633, 0.9236, 0.3458, 0.9236, 0.3458, 0.9032, 0.7477, 0.04117, 0.787, 0.03563, 0.787, 0.08266, 0.7514, 0.08266, 0.7514, 0.007042, 0.787, 0.0001418, 0.787, 0.03563, 0.7477, 0.04117, 0.4355, 0.8568, 0.4023, 0.8567, 0.4023, 0.8345, 0.4245, 0.8345, 0.5349, 0.7554, 0.5373, 0.8395, 0.5723, 0.8395, 0.5723, 0.7598, 0.578, 0.8873, 0.5575, 0.8873, 0.5575, 0.8602, 0.5802, 0.8634, 0.7514, 0.007042, 0.7477, 0.04117, 0.787, 0.03563, 0.787, 0.0001418, 0.7477, 0.7395, 0.785, 0.7396, 0.785, 0.8908, 0.7477, 0.8908, 0.9729, 0.3782, 0.9763, 0.3654, 0.9999, 0.3686, 0.9965, 0.3812, 0.8824, 0.8171, 0.8824, 0.8423, 0.895, 0.8431, 0.895, 0.8171, 0.8827, 0.7526, 0.8929, 0.7526, 0.8929, 0.7403, 0.8827, 0.7403, 0.6236, 0.7554, 0.61, 0.8009, 0.61, 0.9421, 0.6236, 0.9421, 0.4231, 0.6054, 0.4231, 0.7309, 0.2985, 0.7309, 0.2985, 0.6054, 0.4361, 0.6301, 0.4397, 0.6117, 0.4287, 0.6054, 0.4234, 0.6306, 0.4355, 0.8568, 0.4023, 0.8567, 0.4023, 0.8345, 0.4245, 0.8345, 0.7671, 0.08266, 0.787, 0.1583, 0.787, 0.08266, 0.4432, 0.6856, 0.4789, 0.6856, 0.4789, 0.8812, 0.4432, 0.8812, 0.7514, 0.1583, 0.7514, 0.3095, 0.787, 0.3095, 0.787, 0.1583, 0.3732, 0.8825, 0.3358, 0.8824, 0.3358, 0.7312, 0.3732, 0.7312, 0.4432, 0.6247, 0.4789, 0.6247, 0.4789, 0.6856, 0.4432, 0.6856, 0.4432, 0.6247, 0.4432, 0.6856, 0.4789, 0.6856, 0.4789, 0.6247, 0.7514, 0.08266, 0.7514, 0.1583, 0.787, 0.1583, 0.787, 0.08266, 0.578, 0.8873, 0.5575, 0.8873, 0.5575, 0.8602, 0.5802, 0.8634, 0.5716, 0.8873, 0.5575, 0.8602, 0.5575, 0.8873, 0.3982, 0.8951, 0.3735, 0.9033, 0.3735, 0.9371, 0.3982, 0.9332, 0.5524, 0.894, 0.5349, 0.894, 0.5349, 0.908, 0.5524, 0.908, 0.8858, 0.6118, 0.8859, 0.594, 0.8654, 0.5899, 0.8502, 0.6047, 0.7514, 0.3095, 0.7514, 0.4608, 0.787, 0.4608, 0.787, 0.3095, 0.7514, 0.1583, 0.787, 0.1583, 0.787, 0.3095, 0.7514, 0.3095, 0.7477, 0.04117, 0.7514, 0.08266, 0.787, 0.08266, 0.787, 0.03563, 0.3633, 0.9032, 0.3458, 0.9032, 0.3458, 0.9236, 0.3633, 0.9236, 0.8506, 0.5291, 0.8656, 0.5463, 0.8862, 0.5465, 0.8863, 0.5293, 0.5723, 0.7598, 0.5528, 0.8395, 0.5723, 0.8395, 0.5802, 0.8634, 0.578, 0.8437, 0.5575, 0.8398, 0.5575, 0.8602, 0.5802, 0.8634, 0.5575, 0.8602, 0.5575, 0.8398, 0.578, 0.8437, 0.4023, 0.7312, 0.4355, 0.7312, 0.4245, 0.7535, 0.4023, 0.7534, 0.4432, 0.4408, 0.4789, 0.4408, 0.4789, 0.6247, 0.4432, 0.6247, 0.4232, 0.8609, 0.4232, 0.899, 0.3985, 0.8908, 0.3985, 0.857, 0.7514, 0.4608, 0.7514, 0.612, 0.787, 0.612, 0.787, 0.4608, 0.4232, 0.8609, 0.3985, 0.857, 0.3985, 0.8908, 0.4232, 0.899, 0.1265, 0.9008, 0.1493, 0.9097, 0.1493, 0.8871, 0.1265, 0.8782, 0.787, 0.03563, 0.7671, 0.08266, 0.787, 0.08266, 0.3732, 0.8825, 0.3732, 0.7312, 0.3358, 0.7312, 0.3358, 0.8824, 0.4948, 0.8815, 0.472, 0.8904, 0.472, 0.9129, 0.4948, 0.9041, 0.8664, 0.5292, 0.8721, 0.5464, 0.8862, 0.5465, 0.8863, 0.5293, 0.4432, 0.6856, 0.4432, 0.8812, 0.4789, 0.8812, 0.4789, 0.6856, 0.8858, 0.6118, 0.8502, 0.6047, 0.8654, 0.5899, 0.8859, 0.594, 0.7477, 0.7395, 0.785, 0.7396, 0.785, 0.8908, 0.7477, 0.8908, 0.7514, 0.08266, 0.787, 0.08266, 0.787, 0.1583, 0.7514, 0.1583, 0.4948, 0.8815, 0.4948, 0.9041, 0.472, 0.9129, 0.472, 0.8904, 0.4432, 0.4408, 0.4432, 0.6247, 0.4789, 0.6247, 0.4789, 0.4408, 0.4023, 0.7312, 0.4023, 0.7534, 0.4245, 0.7535, 0.4355, 0.7312, 0.1425, 0.8779, 0.1204, 0.8779, 0.1204, 0.7969, 0.1425, 0.7969, 0.7514, 0.4608, 0.787, 0.4608, 0.787, 0.612, 0.7514, 0.612, 0.1425, 0.8779, 0.1425, 0.7969, 0.1204, 0.7969, 0.1204, 0.8779, 0.1265, 0.9008, 0.1265, 0.8782, 0.1493, 0.8871, 0.1493, 0.9097, 0.3633, 0.9032, 0.3633, 0.9236, 0.3458, 0.9236, 0.3458, 0.9032, 0.3982, 0.8951, 0.3982, 0.9332, 0.3735, 0.9371, 0.3735, 0.9033, 0.7514, 0.3095, 0.787, 0.3095, 0.787, 0.4608, 0.7514, 0.4608, 0.7477, 0.04117, 0.787, 0.03563, 0.787, 0.08266, 0.7514, 0.08266, 0.5349, 0.7554, 0.5373, 0.8395, 0.5723, 0.8395, 0.5723, 0.7598, 0.5524, 0.8876, 0.5349, 0.8876, 0.5349, 0.908, 0.5524, 0.908, 0.7514, 0.007042, 0.7477, 0.04117, 0.787, 0.03563, 0.787, 0.0001418, 0.4355, 0.8568, 0.4245, 0.8345, 0.4023, 0.8345, 0.4023, 0.8567, 0.5349, 0.7554, 0.5723, 0.7598, 0.5723, 0.8395, 0.5373, 0.8395, 0.578, 0.8873, 0.5802, 0.8634, 0.5575, 0.8602, 0.5575, 0.8873, 0.7514, 0.007042, 0.787, 0.0001418, 0.787, 0.03563, 0.7477, 0.04117, 0.7477, 0.7395, 0.7477, 0.8908, 0.785, 0.8908, 0.785, 0.7396])
me_cube_002.materials.append(mat_material_001)
me_cube_002.use_remesh_preserve_volume = False
me_cube_002.use_remesh_preserve_attributes = False
me_cube_002.use_mirror_vertex_groups = False
me_cube_002.use_paint_bone_selection = False
me_cube_002.use_paint_mask = True
me_cube_002.update()

# ---- objects
ob_cube_000 = bpy.data.objects.new('Cube.000', me_cube_002)

# ---- transforms, parenting, visibility, modifiers, constraints
ob_cube_000.location = (0.0, 0.0, 84.0)
ob_cube_000.lineart.crease_threshold = 0.0

# ---- collection membership
col_collection_1.objects.link(ob_cube_000)

# ---- scene / render settings (as saved in the file)
scene.frame_start = 0; scene.frame_end = 60; scene.frame_set(0)
scene.render.engine = 'BLENDER_EEVEE_NEXT'
scene.render.image_settings.color_mode = 'RGB'
scene.render.image_settings.compression = 90
scene.render.resolution_percentage = 50
scene.render.fps = 30
scene.render.dither_intensity = 0.0
scene.cycles.use_denoising = False
scene.cycles.samples = 10
scene.cycles.sampling_pattern = 'TABULATED_SOBOL'
scene.cycles.light_sampling_threshold = 0.0
scene.cycles.use_adaptive_sampling = False
scene.cycles.use_light_tree = False
scene.cycles.blur_glossy = 0.0
scene.cycles.volume_bounces = 1
scene.cycles.pixel_filter_type = 'GAUSSIAN'
scene.cycles.sample_clamp_indirect = 0.0
scene.view_settings.view_transform = 'Standard'
bpy.context.view_layer.update()

# ---- added for rendering (the .blend has no active camera and no usable light): camera, sun
cam_auto = bpy.data.cameras.new('AutoCamera')
cam_auto.lens = 50.0
cam_auto.sensor_width = 36.0
cam_auto.clip_end = 9276.31
ob_auto_camera = bpy.data.objects.new('AutoCamera', cam_auto)
scene.collection.objects.link(ob_auto_camera)
ob_auto_camera.location = (528.567, -634.28, 517.859)
ob_auto_camera.rotation_euler = (1.09748, -7.21219e-08, 0.694738)
scene.camera = ob_auto_camera
light_auto_sun = bpy.data.lights.new('AutoSun', 'SUN')
light_auto_sun.energy = 3.0
light_auto_sun.angle = 0.0523599
ob_auto_sun = bpy.data.objects.new('AutoSun', light_auto_sun)
scene.collection.objects.link(ob_auto_sun)
ob_auto_sun.rotation_euler = (0.872665, 0.174533, 0.523599)
bpy.context.view_layer.update()
